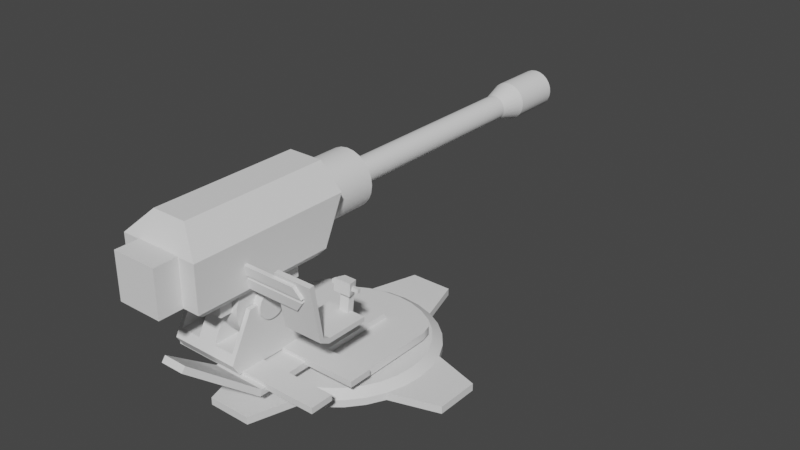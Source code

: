 # Source: massive_cannon.blend  (saved by Blender 3.3.6; exported with 4.5.12 LTS)
import bpy
from mathutils import Matrix  # noqa: F401  (used for matrix-valued properties, if any)

bpy.ops.wm.read_factory_settings(use_empty=True)
scene = bpy.context.scene
scene.name = 'Scene'

# ---- collections
col_collection = bpy.data.collections.new('Collection'); scene.collection.children.link(col_collection)

# ---- node groups
ng_auto_smooth = bpy.data.node_groups.new('Auto Smooth', 'GeometryNodeTree')
_s = ng_auto_smooth.interface.new_socket(name='Geometry', in_out='OUTPUT', socket_type='NodeSocketGeometry')
_s = ng_auto_smooth.interface.new_socket(name='Geometry', in_out='INPUT', socket_type='NodeSocketGeometry')
_s = ng_auto_smooth.interface.new_socket(name='Angle', in_out='INPUT', socket_type='NodeSocketFloat')
_s.subtype = 'ANGLE'
_s.min_value = 0.0
_s.max_value = 3.142
ng_auto_smooth.is_modifier = True
_N = ng_auto_smooth.nodes; _L = ng_auto_smooth.links
n0 = _N.new('NodeGroupOutput'); n0.name = 'Group Output'; n0.location = (480, -100)
n1 = _N.new('NodeGroupInput'); n1.name = 'Group Input'; n1.location = (-420, -300)
n2 = _N.new('NodeGroupInput'); n2.name = 'Group Input.001'; n2.location = (-60, -100)
n3 = _N.new('GeometryNodeSetShadeSmooth'); n3.name = 'Set Shade Smooth'; n3.location = (120, -100)
n3.domain = 'EDGE'
n4 = _N.new('GeometryNodeSetShadeSmooth'); n4.name = 'Set Shade Smooth.001'; n4.location = (300, -100)
n5 = _N.new('GeometryNodeInputMeshEdgeAngle'); n5.name = 'Edge Angle'; n5.location = (-420, -220)
n6 = _N.new('GeometryNodeInputEdgeSmooth'); n6.name = 'Is Edge Smooth'; n6.location = (-60, -160)
n7 = _N.new('GeometryNodeInputShadeSmooth'); n7.name = 'Is Face Smooth'; n7.location = (-240, -340)
n8 = _N.new('FunctionNodeBooleanMath'); n8.name = 'Boolean Math'; n8.location = (-60, -220)
n9 = _N.new('FunctionNodeCompare'); n9.name = 'Compare'; n9.location = (-240, -180)
n9.operation = 'LESS_EQUAL'
_L.new(n5.outputs[0], n9.inputs[0])
_L.new(n4.outputs[0], n0.inputs[0])
_L.new(n1.outputs[1], n9.inputs[1])
_L.new(n9.outputs[0], n8.inputs[0])
_L.new(n7.outputs[0], n8.inputs[1])
_L.new(n2.outputs[0], n3.inputs[0])
_L.new(n6.outputs[0], n3.inputs[1])
_L.new(n3.outputs[0], n4.inputs[0])
_L.new(n8.outputs[0], n3.inputs[2])
n0.is_active_output = True

# ---- world
world_world = bpy.data.worlds.new('World'); scene.world = world_world
world_world.use_nodes = True; world_world.node_tree.nodes.clear()
_N = world_world.node_tree.nodes; _L = world_world.node_tree.links
n0 = _N.new('ShaderNodeOutputWorld'); n0.name = 'World Output'; n0.location = (300, 300)
n1 = _N.new('ShaderNodeBackground'); n1.name = 'Background'; n1.location = (10, 300)
n1.inputs[0].default_value = (0.05088, 0.05088, 0.05088, 1.0)
_L.new(n1.outputs[0], n0.inputs[0])
n0.is_active_output = True
world_world.color = (0.05088, 0.05088, 0.05088)
world_world.use_sun_shadow = False
world_world.sun_shadow_jitter_overblur = 0.0

# ---- meshes
me_cylinder = bpy.data.meshes.new('Cylinder')
me_cylinder.from_pydata([(-1.343, -5.87e-08, -0.1108), (-1.438, -6.404e-08, 0.1108), (-1.317, 0.262, -0.1108), (-1.411, 0.2806, 0.1108), (-1.241, 0.5139, -0.1108), (-1.329, 0.5505, 0.1108), (-1.117, 0.7461, -0.1108), (-1.196, 0.7992, 0.1108), (-0.9496, 0.9496, -0.1108), (-1.017, 1.017, 0.1108), (-0.7461, 1.117, -0.1108), (-0.7992, 1.196, 0.1108), (-0.5139, 1.241, -0.1108), (-0.5505, 1.329, 0.1108), (-0.262, 1.317, -0.1108), (-0.2806, 1.411, 0.1108), (-5.87e-08, 1.343, -0.1108), (-6.145e-08, 1.438, 0.1108), (0.262, 1.317, -0.1108), (0.2806, 1.411, 0.1108), (0.5139, 1.241, -0.1108), (0.5505, 1.329, 0.1108), (0.7461, 1.117, -0.1108), (0.7992, 1.196, 0.1108), (0.9496, 0.9496, -0.1108), (1.017, 1.017, 0.1108), (1.117, 0.7461, -0.1108), (1.196, 0.7992, 0.1108), (1.241, 0.5139, -0.1108), (1.329, 0.5505, 0.1108), (1.317, 0.262, -0.1108), (1.411, 0.2806, 0.1108), (1.343, 5.87e-08, -0.1108), (1.438, 6.172e-08, 0.1108), (1.317, -0.262, -0.1108), (1.411, -0.2806, 0.1108), (1.241, -0.5139, -0.1108), (1.329, -0.5505, 0.1108), (1.117, -0.7461, -0.1108), (1.196, -0.7992, 0.1108), (0.9496, -0.9496, -0.1108), (1.017, -1.017, 0.1108), (0.7461, -1.117, -0.1108), (0.7992, -1.196, 0.1108), (0.5139, -1.241, -0.1108), (0.5505, -1.329, 0.1108), (0.262, -1.317, -0.1108), (0.2806, -1.411, 0.1108), (5.87e-08, -1.343, -0.1108), (6.43e-08, -1.438, 0.1108), (-0.262, -1.317, -0.1108), (-0.2806, -1.411, 0.1108), (-0.5139, -1.241, -0.1108), (-0.5505, -1.329, 0.1108), (-0.7461, -1.117, -0.1108), (-0.7992, -1.196, 0.1108), (-0.9496, -0.9496, -0.1108), (-1.017, -1.017, 0.1108), (-1.117, -0.7461, -0.1108), (-1.196, -0.7992, 0.1108), (-1.241, -0.5139, -0.1108), (-1.329, -0.5505, 0.1108), (-1.317, -0.262, -0.1108), (-1.411, -0.2806, 0.1108), (-1.567, -0.3117, 0.01057), (-1.567, -0.3117, -0.1108), (-1.476, -0.6115, 0.01057), (-1.476, -0.6115, -0.1108), (-1.329, -0.8878, 0.01057), (-1.329, -0.8878, -0.1108), (-1.13, -1.13, 0.01057), (-1.13, -1.13, -0.1108), (-0.8878, -1.329, 0.01057), (-0.8878, -1.329, -0.1108), (-0.6115, -1.476, 0.01057), (-0.6115, -1.476, -0.1108), (-0.3117, -1.567, 0.01057), (-0.3117, -1.567, -0.1108), (6.89e-08, -1.598, 0.01057), (6.89e-08, -1.598, -0.1108), (0.3117, -1.567, 0.01057), (0.3117, -1.567, -0.1108), (0.6115, -1.476, 0.01057), (0.6115, -1.476, -0.1108), (0.8878, -1.329, 0.01057), (0.8878, -1.329, -0.1108), (1.13, -1.13, 0.01057), (1.13, -1.13, -0.1108), (1.329, -0.8878, 0.01057), (1.329, -0.8878, -0.1108), (1.476, -0.6115, 0.01057), (1.476, -0.6115, -0.1108), (1.567, -0.3117, 0.01057), (1.567, -0.3117, -0.1108), (1.598, 7.294e-08, 0.01057), (1.598, 7.294e-08, -0.1108), (1.567, 0.3117, 0.01057), (1.567, 0.3117, -0.1108), (1.476, 0.6115, 0.01057), (1.476, 0.6115, -0.1108), (1.329, 0.8878, 0.01057), (1.329, 0.8878, -0.1108), (1.13, 1.13, 0.01057), (1.13, 1.13, -0.1108), (0.8878, 1.329, 0.01057), (0.8878, 1.329, -0.1108), (0.6115, 1.476, 0.01057), (0.6115, 1.476, -0.1108), (0.3117, 1.567, 0.01057), (0.3117, 1.567, -0.1108), (-7.08e-08, 1.598, 0.01057), (-7.08e-08, 1.598, -0.1108), (-0.3117, 1.567, 0.01057), (-0.3117, 1.567, -0.1108), (-0.6115, 1.476, 0.01057), (-0.6115, 1.476, -0.1108), (-0.8878, 1.329, 0.01057), (-0.8878, 1.329, -0.1108), (-1.13, 1.13, 0.01057), (-1.13, 1.13, -0.1108), (-1.329, 0.8878, 0.01057), (-1.329, 0.8878, -0.1108), (-1.476, 0.6115, 0.01057), (-1.476, 0.6115, -0.1108), (-1.598, -6.676e-08, 0.01057), (-1.567, 0.3117, 0.01057), (-1.567, 0.3117, -0.1108), (-1.598, -6.676e-08, -0.1108), (-2.288, -1.105e-07, 0.01057), (-2.288, -0.1856, 0.01057), (-2.288, -0.364, 0.01057), (-2.288, -0.1856, -0.1108), (-2.288, -1.105e-07, -0.1108), (-2.288, -0.364, -0.1108), (-0.364, -2.288, 0.01057), (-0.364, -2.288, -0.1108), (-0.1856, -2.288, 0.01057), (-0.1856, -2.288, -0.1108), (9.786e-08, -2.288, 0.01057), (9.786e-08, -2.288, -0.1108), (0.1856, -2.288, 0.01057), (0.1856, -2.288, -0.1108), (0.364, -2.288, 0.01057), (0.364, -2.288, -0.1108), (2.288, -0.364, 0.01057), (2.288, -0.364, -0.1108), (2.288, -0.1856, 0.01057), (2.288, -0.1856, -0.1108), (2.288, 8.943e-08, 0.01057), (2.288, 8.943e-08, -0.1108), (2.288, 0.1856, 0.01057), (2.288, 0.1856, -0.1108), (2.288, 0.364, 0.01057), (2.288, 0.364, -0.1108), (0.364, 2.288, 0.01057), (0.364, 2.288, -0.1108), (0.1856, 2.288, 0.01057), (0.1856, 2.288, -0.1108), (-1.021e-07, 2.288, 0.01057), (-1.021e-07, 2.288, -0.1108), (-0.1856, 2.288, 0.01057), (-0.1856, 2.288, -0.1108), (-0.364, 2.288, 0.01057), (-0.364, 2.288, -0.1108), (-2.288, 0.364, 0.01057), (-2.288, 0.364, -0.1108), (-2.288, 0.1856, 0.01057), (-2.288, 0.1856, -0.1108)], [], [(9, 118, 120, 7), (24, 103, 101, 26), (61, 66, 68, 59), (6, 121, 119, 8), (43, 84, 86, 41), (58, 69, 67, 60), (25, 102, 104, 23), (40, 87, 85, 42), (7, 120, 122, 5), (22, 105, 103, 24), (59, 68, 70, 57), (4, 123, 121, 6), (41, 86, 88, 39), (56, 71, 69, 58), (23, 104, 106, 21), (38, 89, 87, 40), (5, 122, 125, 3), (20, 107, 105, 22), (57, 70, 72, 55), (2, 126, 123, 4), (39, 88, 90, 37), (54, 73, 71, 56), (21, 106, 108, 19), (36, 91, 89, 38), (18, 109, 107, 20), (55, 72, 74, 53), (3, 125, 124, 1), (37, 90, 92, 35), (52, 75, 73, 54), (0, 127, 126, 2), (3, 1, 63, 61, 59, 57, 55, 53, 51, 49, 47, 45, 43, 41, 39, 37, 35, 33, 31, 29, 27, 25, 23, 21, 19, 17, 15, 13, 11, 9, 7, 5), (19, 108, 110, 17), (34, 93, 91, 36), (0, 2, 4, 6, 8, 10, 12, 14, 16, 18, 20, 22, 24, 26, 28, 30, 32, 34, 36, 38, 40, 42, 44, 46, 48, 50, 52, 54, 56, 58, 60, 62), (42, 85, 83, 44), (69, 68, 66, 67), (71, 70, 68, 69), (73, 72, 70, 71), (75, 74, 72, 73), (115, 163, 161, 113), (97, 151, 149, 95), (79, 139, 137, 77), (123, 165, 164, 122), (85, 84, 82, 83), (87, 86, 84, 85), (89, 88, 86, 87), (91, 90, 88, 89), (112, 160, 162, 114), (94, 148, 150, 96), (76, 136, 138, 78), (113, 161, 159, 111), (101, 100, 98, 99), (103, 102, 100, 101), (105, 104, 102, 103), (107, 106, 104, 105), (95, 149, 147, 93), (77, 137, 135, 75), (66, 130, 133, 67), (110, 158, 160, 112), (117, 116, 114, 115), (119, 118, 116, 117), (121, 120, 118, 119), (123, 122, 120, 121), (92, 146, 148, 94), (74, 134, 136, 76), (65, 131, 132, 127), (75, 135, 134, 74), (27, 100, 102, 25), (60, 67, 65, 62), (45, 82, 84, 43), (8, 119, 117, 10), (63, 64, 66, 61), (26, 101, 99, 28), (11, 116, 118, 9), (44, 83, 81, 46), (29, 98, 100, 27), (62, 65, 127, 0), (47, 80, 82, 45), (10, 117, 115, 12), (1, 124, 64, 63), (28, 99, 97, 30), (13, 114, 116, 11), (46, 81, 79, 48), (31, 96, 98, 29), (49, 78, 80, 47), (12, 115, 113, 14), (30, 97, 95, 32), (15, 112, 114, 13), (48, 79, 77, 50), (33, 94, 96, 31), (51, 76, 78, 49), (14, 113, 111, 16), (32, 95, 93, 34), (17, 110, 112, 15), (50, 77, 75, 52), (35, 92, 94, 33), (53, 74, 76, 51), (16, 111, 109, 18), (137, 136, 134, 135), (139, 138, 136, 137), (141, 140, 138, 139), (143, 142, 140, 141), (147, 146, 144, 145), (149, 148, 146, 147), (151, 150, 148, 149), (153, 152, 150, 151), (157, 156, 154, 155), (159, 158, 156, 157), (161, 160, 158, 159), (163, 162, 160, 161), (167, 166, 164, 165), (133, 130, 129, 131), (132, 128, 166, 167), (131, 129, 128, 132), (122, 164, 166, 125), (114, 162, 163, 115), (126, 167, 165, 123), (78, 138, 140, 80), (96, 150, 152, 98), (107, 155, 154, 106), (81, 141, 139, 79), (99, 153, 151, 97), (106, 154, 156, 108), (98, 152, 153, 99), (109, 157, 155, 107), (125, 166, 128, 124), (80, 140, 142, 82), (91, 145, 144, 90), (127, 132, 167, 126), (83, 143, 141, 81), (90, 144, 146, 92), (108, 156, 158, 110), (124, 128, 129, 64), (82, 142, 143, 83), (93, 147, 145, 91), (111, 159, 157, 109), (64, 129, 130, 66), (67, 133, 131, 65)])
me_cylinder.polygons.foreach_set('use_smooth', [True] * 138)
_uv = me_cylinder.uv_layers.new(name='UVMap')
_uv.uv.foreach_set('vector', [0.4197, 0.4197, 0.4197, 0.4197, 0.3833, 0.4496, 0.3833, 0.4496, 0.9197, 0.08029, 0.9197, 0.08029, 0.8833, 0.05045, 0.8833, 0.05045, 0.1582, 0.4717, 0.1582, 0.4717, 0.1167, 0.4496, 0.1167, 0.4496, 0.8833, 0.4496, 0.8833, 0.4496, 0.9197, 0.4197, 0.9197, 0.4197, 0.05045, 0.1167, 0.05045, 0.1167, 0.08029, 0.08029, 0.08029, 0.08029, 0.6167, 0.4496, 0.6167, 0.4496, 0.6582, 0.4717, 0.6582, 0.4717, 0.4197, 0.08029, 0.4197, 0.08029, 0.4496, 0.1167, 0.4496, 0.1167, 0.5803, 0.08029, 0.5803, 0.08029, 0.5504, 0.1167, 0.5504, 0.1167, 0.3833, 0.4496, 0.3833, 0.4496, 0.3418, 0.4717, 0.3418, 0.4717, 0.9496, 0.1167, 0.9496, 0.1167, 0.9197, 0.08029, 0.9197, 0.08029, 0.1167, 0.4496, 0.1167, 0.4496, 0.08029, 0.4197, 0.08029, 0.4197, 0.8418, 0.4717, 0.8418, 0.4717, 0.8833, 0.4496, 0.8833, 0.4496, 0.08029, 0.08029, 0.08029, 0.08029, 0.1167, 0.05045, 0.1167, 0.05045, 0.5803, 0.4197, 0.5803, 0.4197, 0.6167, 0.4496, 0.6167, 0.4496, 0.4496, 0.1167, 0.4496, 0.1167, 0.4717, 0.1582, 0.4717, 0.1582, 0.6167, 0.05045, 0.6167, 0.05045, 0.5803, 0.08029, 0.5803, 0.08029, 0.3418, 0.4717, 0.3418, 0.4717, 0.2968, 0.4854, 0.2968, 0.4854, 0.9717, 0.1582, 0.9717, 0.1582, 0.9496, 0.1167, 0.9496, 0.1167, 0.08029, 0.4197, 0.08029, 0.4197, 0.05045, 0.3833, 0.05045, 0.3833, 0.7968, 0.4854, 0.7968, 0.4854, 0.8418, 0.4717, 0.8418, 0.4717, 0.1167, 0.05045, 0.1167, 0.05045, 0.1582, 0.02827, 0.1582, 0.02827, 0.5504, 0.3833, 0.5504, 0.3833, 0.5803, 0.4197, 0.5803, 0.4197, 0.4717, 0.1582, 0.4717, 0.1582, 0.4854, 0.2032, 0.4854, 0.2032, 0.6582, 0.02827, 0.6582, 0.02827, 0.6167, 0.05045, 0.6167, 0.05045, 0.9854, 0.2032, 0.9854, 0.2032, 0.9717, 0.1582, 0.9717, 0.1582, 0.05045, 0.3833, 0.05045, 0.3833, 0.02827, 0.3418, 0.02827, 0.3418, 0.2968, 0.4854, 0.2968, 0.4854, 0.25, 0.49, 0.25, 0.49, 0.1582, 0.02827, 0.1582, 0.02827, 0.2032, 0.01461, 0.2032, 0.01461, 0.5283, 0.3418, 0.5283, 0.3418, 0.5504, 0.3833, 0.5504, 0.3833, 0.75, 0.49, 0.75, 0.49, 0.7968, 0.4854, 0.7968, 0.4854, 0.2968, 0.4854, 0.25, 0.49, 0.2032, 0.4854, 0.1582, 0.4717, 0.1167, 0.4496, 0.08029, 0.4197, 0.05045, 0.3833, 0.02827, 0.3418, 0.01461, 0.2968, 0.01, 0.25, 0.01461, 0.2032, 0.02827, 0.1582, 0.05045, 0.1167, 0.08029, 0.08029, 0.1167, 0.05045, 0.1582, 0.02827, 0.2032, 0.01461, 0.25, 0.01, 0.2968, 0.01461, 0.3418, 0.02827, 0.3833, 0.05045, 0.4197, 0.08029, 0.4496, 0.1167, 0.4717, 0.1582, 0.4854, 0.2032, 0.49, 0.25, 0.4854, 0.2968, 0.4717, 0.3418, 0.4496, 0.3833, 0.4197, 0.4197, 0.3833, 0.4496, 0.3418, 0.4717, 0.4854, 0.2032, 0.4854, 0.2032, 0.49, 0.25, 0.49, 0.25, 0.7032, 0.01461, 0.7032, 0.01461, 0.6582, 0.02827, 0.6582, 0.02827, 0.75, 0.49, 0.7968, 0.4854, 0.8418, 0.4717, 0.8833, 0.4496, 0.9197, 0.4197, 0.9496, 0.3833, 0.9717, 0.3418, 0.9854, 0.2968, 0.99, 0.25, 0.9854, 0.2032, 0.9717, 0.1582, 0.9496, 0.1167, 0.9197, 0.08029, 0.8833, 0.05045, 0.8418, 0.02827, 0.7968, 0.01461, 0.75, 0.01, 0.7032, 0.01461, 0.6582, 0.02827, 0.6167, 0.05045, 0.5803, 0.08029, 0.5504, 0.1167, 0.5283, 0.1582, 0.5146, 0.2032, 0.51, 0.25, 0.5146, 0.2968, 0.5283, 0.3418, 0.5504, 0.3833, 0.5803, 0.4197, 0.6167, 0.4496, 0.6582, 0.4717, 0.7032, 0.4854, 0.5504, 0.1167, 0.5504, 0.1167, 0.5283, 0.1582, 0.5283, 0.1582, 0.09375, 0.5, 0.09375, 1.0, 0.0625, 1.0, 0.0625, 0.5, 0.125, 0.5, 0.125, 1.0, 0.09375, 1.0, 0.09375, 0.5, 0.1562, 0.5, 0.1562, 1.0, 0.125, 1.0, 0.125, 0.5, 0.1875, 0.5, 0.1875, 1.0, 0.1562, 1.0, 0.1562, 0.5, 0.9717, 0.3418, 0.9717, 0.3418, 0.9854, 0.2968, 0.9854, 0.2968, 0.7968, 0.01461, 0.7968, 0.01461, 0.75, 0.01, 0.75, 0.01, 0.51, 0.25, 0.51, 0.25, 0.5146, 0.2968, 0.5146, 0.2968, 0.9375, 0.5, 0.9375, 0.5, 0.9375, 1.0, 0.9375, 1.0, 0.3438, 0.5, 0.3438, 1.0, 0.3125, 1.0, 0.3125, 0.5, 0.375, 0.5, 0.375, 1.0, 0.3438, 1.0, 0.3438, 0.5, 0.4062, 0.5, 0.4062, 1.0, 0.375, 1.0, 0.375, 0.5, 0.4375, 0.5, 0.4375, 1.0, 0.4062, 1.0, 0.4062, 0.5, 0.4854, 0.2968, 0.4854, 0.2968, 0.4717, 0.3418, 0.4717, 0.3418, 0.25, 0.01, 0.25, 0.01, 0.2968, 0.01461, 0.2968, 0.01461, 0.01461, 0.2968, 0.01461, 0.2968, 0.01, 0.25, 0.01, 0.25, 0.9854, 0.2968, 0.9854, 0.2968, 0.99, 0.25, 0.99, 0.25, 0.5938, 0.5, 0.5938, 1.0, 0.5625, 1.0, 0.5625, 0.5, 0.625, 0.5, 0.625, 1.0, 0.5938, 1.0, 0.5938, 0.5, 0.6562, 0.5, 0.6562, 1.0, 0.625, 1.0, 0.625, 0.5, 0.6875, 0.5, 0.6875, 1.0, 0.6562, 1.0, 0.6562, 0.5, 0.75, 0.01, 0.75, 0.01, 0.7032, 0.01461, 0.7032, 0.01461, 0.5146, 0.2968, 0.5146, 0.2968, 0.5283, 0.3418, 0.5283, 0.3418, 0.0625, 1.0, 0.0625, 1.0, 0.0625, 0.5, 0.0625, 0.5, 0.49, 0.25, 0.49, 0.25, 0.4854, 0.2968, 0.4854, 0.2968, 0.8438, 0.5, 0.8438, 1.0, 0.8125, 1.0, 0.8125, 0.5, 0.875, 0.5, 0.875, 1.0, 0.8438, 1.0, 0.8438, 0.5, 0.9062, 0.5, 0.9062, 1.0, 0.875, 1.0, 0.875, 0.5, 0.9375, 0.5, 0.9375, 1.0, 0.9062, 1.0, 0.9062, 0.5, 0.2032, 0.01461, 0.2032, 0.01461, 0.25, 0.01, 0.25, 0.01, 0.02827, 0.3418, 0.02827, 0.3418, 0.01461, 0.2968, 0.01461, 0.2968, 0.7032, 0.4854, 0.7032, 0.4854, 0.75, 0.49, 0.75, 0.49, 0.1875, 0.5, 0.1875, 0.5, 0.1875, 1.0, 0.1875, 1.0, 0.3833, 0.05045, 0.3833, 0.05045, 0.4197, 0.08029, 0.4197, 0.08029, 0.6582, 0.4717, 0.6582, 0.4717, 0.7032, 0.4854, 0.7032, 0.4854, 0.02827, 0.1582, 0.02827, 0.1582, 0.05045, 0.1167, 0.05045, 0.1167, 0.9197, 0.4197, 0.9197, 0.4197, 0.9496, 0.3833, 0.9496, 0.3833, 0.2032, 0.4854, 0.2032, 0.4854, 0.1582, 0.4717, 0.1582, 0.4717, 0.8833, 0.05045, 0.8833, 0.05045, 0.8418, 0.02827, 0.8418, 0.02827, 0.4496, 0.3833, 0.4496, 0.3833, 0.4197, 0.4197, 0.4197, 0.4197, 0.5283, 0.1582, 0.5283, 0.1582, 0.5146, 0.2032, 0.5146, 0.2032, 0.3418, 0.02827, 0.3418, 0.02827, 0.3833, 0.05045, 0.3833, 0.05045, 0.7032, 0.4854, 0.7032, 0.4854, 0.75, 0.49, 0.75, 0.49, 0.01461, 0.2032, 0.01461, 0.2032, 0.02827, 0.1582, 0.02827, 0.1582, 0.9496, 0.3833, 0.9496, 0.3833, 0.9717, 0.3418, 0.9717, 0.3418, 0.25, 0.49, 0.25, 0.49, 0.2032, 0.4854, 0.2032, 0.4854, 0.8418, 0.02827, 0.8418, 0.02827, 0.7968, 0.01461, 0.7968, 0.01461, 0.4717, 0.3418, 0.4717, 0.3418, 0.4496, 0.3833, 0.4496, 0.3833, 0.5146, 0.2032, 0.5146, 0.2032, 0.51, 0.25, 0.51, 0.25, 0.2968, 0.01461, 0.2968, 0.01461, 0.3418, 0.02827, 0.3418, 0.02827, 0.01, 0.25, 0.01, 0.25, 0.01461, 0.2032, 0.01461, 0.2032, 0.9717, 0.3418, 0.9717, 0.3418, 0.9854, 0.2968, 0.9854, 0.2968, 0.7968, 0.01461, 0.7968, 0.01461, 0.75, 0.01, 0.75, 0.01, 0.4854, 0.2968, 0.4854, 0.2968, 0.4717, 0.3418, 0.4717, 0.3418, 0.51, 0.25, 0.51, 0.25, 0.5146, 0.2968, 0.5146, 0.2968, 0.25, 0.01, 0.25, 0.01, 0.2968, 0.01461, 0.2968, 0.01461, 0.01461, 0.2968, 0.01461, 0.2968, 0.01, 0.25, 0.01, 0.25, 0.9854, 0.2968, 0.9854, 0.2968, 0.99, 0.25, 0.99, 0.25, 0.75, 0.01, 0.75, 0.01, 0.7032, 0.01461, 0.7032, 0.01461, 0.49, 0.25, 0.49, 0.25, 0.4854, 0.2968, 0.4854, 0.2968, 0.5146, 0.2968, 0.5146, 0.2968, 0.5283, 0.3418, 0.5283, 0.3418, 0.2032, 0.01461, 0.2032, 0.01461, 0.25, 0.01, 0.25, 0.01, 0.02827, 0.3418, 0.02827, 0.3418, 0.01461, 0.2968, 0.01461, 0.2968, 0.99, 0.25, 0.99, 0.25, 0.9854, 0.2032, 0.9854, 0.2032, 0.2188, 0.5, 0.2188, 1.0, 0.1875, 1.0, 0.1875, 0.5, 0.25, 0.5, 0.25, 1.0, 0.2188, 1.0, 0.2188, 0.5, 0.2812, 0.5, 0.2812, 1.0, 0.25, 1.0, 0.25, 0.5, 0.3125, 0.5, 0.3125, 1.0, 0.2812, 1.0, 0.2812, 0.5, 0.4688, 0.5, 0.4688, 1.0, 0.4375, 1.0, 0.4375, 0.5, 0.5, 0.5, 0.5, 1.0, 0.4688, 1.0, 0.4688, 0.5, 0.5312, 0.5, 0.5312, 1.0, 0.5, 1.0, 0.5, 0.5, 0.5625, 0.5, 0.5625, 1.0, 0.5312, 1.0, 0.5312, 0.5, 0.7188, 0.5, 0.7188, 1.0, 0.6875, 1.0, 0.6875, 0.5, 0.75, 0.5, 0.75, 1.0, 0.7188, 1.0, 0.7188, 0.5, 0.7812, 0.5, 0.7812, 1.0, 0.75, 1.0, 0.75, 0.5, 0.8125, 0.5, 0.8125, 1.0, 0.7812, 1.0, 0.7812, 0.5, 0.9688, 0.5, 0.9688, 1.0, 0.9375, 1.0, 0.9375, 0.5, 0.0625, 0.5, 0.0625, 1.0, 0.03125, 1.0, 0.03125, 0.5, 1.0, 0.5, 1.0, 1.0, 0.9688, 1.0, 0.9688, 0.5, 0.03125, 0.5, 0.03125, 1.0, 0.0, 1.0, 0.0, 0.5, 0.3418, 0.4717, 0.3418, 0.4717, 0.2968, 0.4854, 0.2968, 0.4854, 0.8125, 1.0, 0.8125, 1.0, 0.8125, 0.5, 0.8125, 0.5, 0.7968, 0.4854, 0.7968, 0.4854, 0.8418, 0.4717, 0.8418, 0.4717, 0.01, 0.25, 0.01, 0.25, 0.01461, 0.2032, 0.01461, 0.2032, 0.2968, 0.01461, 0.2968, 0.01461, 0.3418, 0.02827, 0.3418, 0.02827, 0.6875, 0.5, 0.6875, 0.5, 0.6875, 1.0, 0.6875, 1.0, 0.5146, 0.2032, 0.5146, 0.2032, 0.51, 0.25, 0.51, 0.25, 0.8418, 0.02827, 0.8418, 0.02827, 0.7968, 0.01461, 0.7968, 0.01461, 0.4717, 0.1582, 0.4717, 0.1582, 0.4854, 0.2032, 0.4854, 0.2032, 0.5625, 1.0, 0.5625, 1.0, 0.5625, 0.5, 0.5625, 0.5, 0.9854, 0.2032, 0.9854, 0.2032, 0.9717, 0.1582, 0.9717, 0.1582, 0.2968, 0.4854, 0.2968, 0.4854, 0.25, 0.49, 0.25, 0.49, 0.01461, 0.2032, 0.01461, 0.2032, 0.02827, 0.1582, 0.02827, 0.1582, 0.4375, 0.5, 0.4375, 0.5, 0.4375, 1.0, 0.4375, 1.0, 0.75, 0.49, 0.75, 0.49, 0.7968, 0.4854, 0.7968, 0.4854, 0.5283, 0.1582, 0.5283, 0.1582, 0.5146, 0.2032, 0.5146, 0.2032, 0.1582, 0.02827, 0.1582, 0.02827, 0.2032, 0.01461, 0.2032, 0.01461, 0.4854, 0.2032, 0.4854, 0.2032, 0.49, 0.25, 0.49, 0.25, 0.25, 0.49, 0.25, 0.49, 0.2032, 0.4854, 0.2032, 0.4854, 0.3125, 1.0, 0.3125, 1.0, 0.3125, 0.5, 0.3125, 0.5, 0.7032, 0.01461, 0.7032, 0.01461, 0.6582, 0.02827, 0.6582, 0.02827, 0.99, 0.25, 0.99, 0.25, 0.9854, 0.2032, 0.9854, 0.2032, 0.2032, 0.4854, 0.2032, 0.4854, 0.1582, 0.4717, 0.1582, 0.4717, 0.6582, 0.4717, 0.6582, 0.4717, 0.7032, 0.4854, 0.7032, 0.4854])
me_cylinder.update()
me_cylinder_001 = bpy.data.meshes.new('Cylinder.001')
me_cylinder_001.from_pydata([(-0.894, -3.525e-08, -0.06968), (-0.894, -3.525e-08, 0.06968), (-0.8768, 0.1744, -0.06968), (-0.8768, 0.1744, 0.06968), (-0.826, 0.3421, -0.06968), (-0.826, 0.3421, 0.06968), (-0.7434, 0.4967, -0.06968), (-0.7434, 0.4967, 0.06968), (-0.6322, 0.6322, -0.06968), (-0.6322, 0.6322, 0.06968), (-0.4967, 0.7434, -0.06968), (-0.4967, 0.7434, 0.06968), (-0.3421, 0.826, -0.06968), (-0.3421, 0.826, 0.06968), (-0.1744, 0.8768, -0.06968), (-0.1744, 0.8768, 0.06968), (-4.045e-08, 0.894, -0.06968), (-4.045e-08, 0.894, 0.06968), (0.1744, 0.8768, -0.06968), (0.1744, 0.8768, 0.06968), (0.3421, 0.826, -0.06968), (0.3421, 0.826, 0.06968), (0.4967, 0.7434, -0.06968), (0.4967, 0.7434, 0.06968), (0.6322, 0.6322, -0.06968), (0.6322, 0.6322, 0.06968), (0.7434, 0.4967, -0.06968), (0.7434, 0.4967, 0.06968), (0.826, 0.3421, -0.06968), (0.826, 0.3421, 0.06968), (0.8768, 0.1744, -0.06968), (0.8768, 0.1744, 0.06968), (0.894, 4.29e-08, -0.06968), (0.894, 4.29e-08, 0.06968), (0.8768, -0.1744, -0.06968), (0.8768, -0.1744, 0.06968), (0.826, -0.3421, -0.06968), (0.826, -0.3421, 0.06968), (0.7434, -0.4967, -0.06968), (0.7434, -0.4967, 0.06968), (0.6322, -0.6322, -0.06968), (0.6322, -0.6322, 0.06968), (0.4967, -0.7434, -0.06968), (0.4967, -0.7434, 0.06968), (0.3421, -0.826, -0.06968), (0.3421, -0.826, 0.06968), (0.1744, -0.8768, -0.06968), (0.1744, -0.8768, 0.06968), (3.771e-08, -0.894, -0.06968), (3.771e-08, -0.894, 0.06968), (-0.1744, -0.8768, -0.06968), (-0.1744, -0.8768, 0.06968), (-0.3421, -0.826, -0.06968), (-0.3421, -0.826, 0.06968), (-0.4967, -0.7434, -0.06968), (-0.4967, -0.7434, 0.06968), (-0.6322, -0.6322, -0.06968), (-0.6322, -0.6322, 0.06968), (-0.7434, -0.4967, -0.06968), (-0.7434, -0.4967, 0.06968), (-0.826, -0.3421, -0.06968), (-0.826, -0.3421, 0.06968), (-0.8768, -0.1744, -0.06968), (-0.8768, -0.1744, 0.06968)], [], [(0, 1, 3, 2), (2, 3, 5, 4), (4, 5, 7, 6), (6, 7, 9, 8), (8, 9, 11, 10), (10, 11, 13, 12), (12, 13, 15, 14), (14, 15, 17, 16), (16, 17, 19, 18), (18, 19, 21, 20), (20, 21, 23, 22), (22, 23, 25, 24), (24, 25, 27, 26), (26, 27, 29, 28), (28, 29, 31, 30), (30, 31, 33, 32), (32, 33, 35, 34), (34, 35, 37, 36), (36, 37, 39, 38), (38, 39, 41, 40), (40, 41, 43, 42), (42, 43, 45, 44), (44, 45, 47, 46), (46, 47, 49, 48), (48, 49, 51, 50), (50, 51, 53, 52), (52, 53, 55, 54), (54, 55, 57, 56), (56, 57, 59, 58), (58, 59, 61, 60), (3, 1, 63, 61, 59, 57, 55, 53, 51, 49, 47, 45, 43, 41, 39, 37, 35, 33, 31, 29, 27, 25, 23, 21, 19, 17, 15, 13, 11, 9, 7, 5), (60, 61, 63, 62), (62, 63, 1, 0), (0, 2, 4, 6, 8, 10, 12, 14, 16, 18, 20, 22, 24, 26, 28, 30, 32, 34, 36, 38, 40, 42, 44, 46, 48, 50, 52, 54, 56, 58, 60, 62)])
me_cylinder_001.polygons.foreach_set('use_smooth', [True] * 34)
_uv = me_cylinder_001.uv_layers.new(name='UVMap')
_uv.uv.foreach_set('vector', [1.0, 0.5, 1.0, 1.0, 0.9688, 1.0, 0.9688, 0.5, 0.9688, 0.5, 0.9688, 1.0, 0.9375, 1.0, 0.9375, 0.5, 0.9375, 0.5, 0.9375, 1.0, 0.9062, 1.0, 0.9062, 0.5, 0.9062, 0.5, 0.9062, 1.0, 0.875, 1.0, 0.875, 0.5, 0.875, 0.5, 0.875, 1.0, 0.8438, 1.0, 0.8438, 0.5, 0.8438, 0.5, 0.8438, 1.0, 0.8125, 1.0, 0.8125, 0.5, 0.8125, 0.5, 0.8125, 1.0, 0.7812, 1.0, 0.7812, 0.5, 0.7812, 0.5, 0.7812, 1.0, 0.75, 1.0, 0.75, 0.5, 0.75, 0.5, 0.75, 1.0, 0.7188, 1.0, 0.7188, 0.5, 0.7188, 0.5, 0.7188, 1.0, 0.6875, 1.0, 0.6875, 0.5, 0.6875, 0.5, 0.6875, 1.0, 0.6562, 1.0, 0.6562, 0.5, 0.6562, 0.5, 0.6562, 1.0, 0.625, 1.0, 0.625, 0.5, 0.625, 0.5, 0.625, 1.0, 0.5938, 1.0, 0.5938, 0.5, 0.5938, 0.5, 0.5938, 1.0, 0.5625, 1.0, 0.5625, 0.5, 0.5625, 0.5, 0.5625, 1.0, 0.5312, 1.0, 0.5312, 0.5, 0.5312, 0.5, 0.5312, 1.0, 0.5, 1.0, 0.5, 0.5, 0.5, 0.5, 0.5, 1.0, 0.4688, 1.0, 0.4688, 0.5, 0.4688, 0.5, 0.4688, 1.0, 0.4375, 1.0, 0.4375, 0.5, 0.4375, 0.5, 0.4375, 1.0, 0.4062, 1.0, 0.4062, 0.5, 0.4062, 0.5, 0.4062, 1.0, 0.375, 1.0, 0.375, 0.5, 0.375, 0.5, 0.375, 1.0, 0.3438, 1.0, 0.3438, 0.5, 0.3438, 0.5, 0.3438, 1.0, 0.3125, 1.0, 0.3125, 0.5, 0.3125, 0.5, 0.3125, 1.0, 0.2812, 1.0, 0.2812, 0.5, 0.2812, 0.5, 0.2812, 1.0, 0.25, 1.0, 0.25, 0.5, 0.25, 0.5, 0.25, 1.0, 0.2188, 1.0, 0.2188, 0.5, 0.2188, 0.5, 0.2188, 1.0, 0.1875, 1.0, 0.1875, 0.5, 0.1875, 0.5, 0.1875, 1.0, 0.1562, 1.0, 0.1562, 0.5, 0.1562, 0.5, 0.1562, 1.0, 0.125, 1.0, 0.125, 0.5, 0.125, 0.5, 0.125, 1.0, 0.09375, 1.0, 0.09375, 0.5, 0.09375, 0.5, 0.09375, 1.0, 0.0625, 1.0, 0.0625, 0.5, 0.2968, 0.4854, 0.25, 0.49, 0.2032, 0.4854, 0.1582, 0.4717, 0.1167, 0.4496, 0.08029, 0.4197, 0.05045, 0.3833, 0.02827, 0.3418, 0.01461, 0.2968, 0.01, 0.25, 0.01461, 0.2032, 0.02827, 0.1582, 0.05045, 0.1167, 0.08029, 0.08029, 0.1167, 0.05045, 0.1582, 0.02827, 0.2032, 0.01461, 0.25, 0.01, 0.2968, 0.01461, 0.3418, 0.02827, 0.3833, 0.05045, 0.4197, 0.08029, 0.4496, 0.1167, 0.4717, 0.1582, 0.4854, 0.2032, 0.49, 0.25, 0.4854, 0.2968, 0.4717, 0.3418, 0.4496, 0.3833, 0.4197, 0.4197, 0.3833, 0.4496, 0.3418, 0.4717, 0.0625, 0.5, 0.0625, 1.0, 0.03125, 1.0, 0.03125, 0.5, 0.03125, 0.5, 0.03125, 1.0, 0.0, 1.0, 0.0, 0.5, 0.75, 0.49, 0.7968, 0.4854, 0.8418, 0.4717, 0.8833, 0.4496, 0.9197, 0.4197, 0.9496, 0.3833, 0.9717, 0.3418, 0.9854, 0.2968, 0.99, 0.25, 0.9854, 0.2032, 0.9717, 0.1582, 0.9496, 0.1167, 0.9197, 0.08029, 0.8833, 0.05045, 0.8418, 0.02827, 0.7968, 0.01461, 0.75, 0.01, 0.7032, 0.01461, 0.6582, 0.02827, 0.6167, 0.05045, 0.5803, 0.08029, 0.5504, 0.1167, 0.5283, 0.1582, 0.5146, 0.2032, 0.51, 0.25, 0.5146, 0.2968, 0.5283, 0.3418, 0.5504, 0.3833, 0.5803, 0.4197, 0.6167, 0.4496, 0.6582, 0.4717, 0.7032, 0.4854])
me_cylinder_001.update()
me_cube_001 = bpy.data.meshes.new('Cube.001')
me_cube_001.from_pydata([(1.179, -0.6049, -0.06454), (0.8096, -0.9746, -0.06454), (1.13, -0.7897, -0.06454), (0.9945, -0.9251, -0.06454), (0.8096, -0.9746, 0.06454), (1.179, -0.6049, 0.06454), (0.9945, -0.9251, 0.06454), (1.13, -0.7897, 0.06454), (-0.8096, -0.9746, -0.06454), (-1.179, -0.6049, -0.06454), (-0.9945, -0.9251, -0.06454), (-1.13, -0.7897, -0.06454), (-1.179, -0.6049, 0.06454), (-0.8096, -0.9746, 0.06454), (-1.13, -0.7897, 0.06454), (-0.9945, -0.9251, 0.06454), (0.8096, 0.9746, -0.06454), (1.179, 0.6049, -0.06454), (0.9945, 0.9251, -0.06454), (1.13, 0.7897, -0.06454), (1.179, 0.6049, 0.06454), (0.8096, 0.9746, 0.06454), (1.13, 0.7897, 0.06454), (0.9945, 0.9251, 0.06454), (-1.179, 0.6049, -0.06454), (-0.8096, 0.9746, -0.06454), (-1.13, 0.7897, -0.06454), (-0.9945, 0.9251, -0.06454), (-0.8096, 0.9746, 0.06454), (-1.179, 0.6049, 0.06454), (-0.9945, 0.9251, 0.06454), (-1.13, 0.7897, 0.06454)], [], [(17, 20, 5, 0), (25, 28, 21, 16), (28, 30, 31, 29, 12, 14, 15, 13, 4, 6, 7, 5, 20, 22, 23, 21), (1, 4, 13, 8), (9, 12, 29, 24), (0, 5, 7, 2), (2, 7, 6, 3), (3, 6, 4, 1), (12, 9, 11, 14), (14, 11, 10, 15), (15, 10, 8, 13), (28, 25, 27, 30), (30, 27, 26, 31), (31, 26, 24, 29), (20, 17, 19, 22), (22, 19, 18, 23), (23, 18, 16, 21), (8, 10, 11, 9, 24, 26, 27, 25, 16, 18, 19, 17, 0, 2, 3, 1)])
me_cube_001.polygons.foreach_set('use_smooth', [True] * 18)
_uv = me_cube_001.uv_layers.new(name='UVMap')
_uv.uv.foreach_set('vector', [0.375, 0.7974, 0.625, 0.7974, 0.625, 0.9526, 0.375, 0.9526, 0.375, 0.5392, 0.625, 0.5392, 0.625, 0.7108, 0.375, 0.7108, 0.625, 0.5392, 0.6314, 0.5196, 0.6487, 0.5053, 0.6724, 0.5, 0.8276, 0.5, 0.8513, 0.5053, 0.8686, 0.5196, 0.875, 0.5392, 0.875, 0.7108, 0.8686, 0.7304, 0.8513, 0.7447, 0.8276, 0.75, 0.6724, 0.75, 0.6487, 0.7447, 0.6314, 0.7304, 0.625, 0.7108, 0.375, 0.03919, 0.625, 0.03919, 0.625, 0.2108, 0.375, 0.2108, 0.375, 0.2974, 0.625, 0.2974, 0.625, 0.4526, 0.375, 0.4526, 0.375, 0.9526, 0.625, 0.9526, 0.625, 1.0, 0.375, 1.0, 0.375, 0.0, 0.625, 0.0, 0.625, 0.0196, 0.375, 0.0196, 0.375, 0.0196, 0.625, 0.0196, 0.625, 0.03919, 0.375, 0.03919, 0.625, 0.2974, 0.375, 0.2974, 0.375, 0.2737, 0.625, 0.2737, 0.625, 0.2737, 0.375, 0.2737, 0.375, 0.2304, 0.625, 0.2304, 0.625, 0.2304, 0.375, 0.2304, 0.375, 0.2108, 0.625, 0.2108, 0.625, 0.5392, 0.375, 0.5392, 0.375, 0.5196, 0.625, 0.5196, 0.625, 0.5196, 0.375, 0.5196, 0.375, 0.4763, 0.625, 0.4763, 0.625, 0.4763, 0.375, 0.4763, 0.375, 0.4526, 0.625, 0.4526, 0.625, 0.7974, 0.375, 0.7974, 0.375, 0.7737, 0.625, 0.7737, 0.625, 0.7737, 0.375, 0.7737, 0.375, 0.7304, 0.625, 0.7304, 0.625, 0.7304, 0.375, 0.7304, 0.375, 0.7108, 0.625, 0.7108, 0.125, 0.5392, 0.1314, 0.5196, 0.1487, 0.5053, 0.1724, 0.5, 0.3276, 0.5, 0.3513, 0.5053, 0.3686, 0.5196, 0.375, 0.5392, 0.375, 0.7108, 0.3686, 0.7304, 0.3513, 0.7447, 0.3276, 0.75, 0.1724, 0.75, 0.1487, 0.7447, 0.1314, 0.7304, 0.125, 0.7108])
me_cube_001.update()
me_cube_002 = bpy.data.meshes.new('Cube.002')
me_cube_002.from_pydata([(0.4661, -2.103, -0.0504), (0.4661, -2.068, 0.0504), (-0.4661, -2.103, -0.0504), (-0.4661, -2.068, 0.0504), (0.4661, 0.5766, -0.0533), (0.4661, 0.508, 0.0533), (-0.4661, 0.5766, -0.0533), (-0.4661, 0.508, 0.0533), (0.2, -3.18, 0.7869), (0.2, -3.115, 0.8709), (-0.2, -3.18, 0.7869), (-0.2, -3.115, 0.8709)], [], [(0, 1, 9, 8), (2, 3, 7, 6), (6, 7, 5, 4), (4, 5, 1, 0), (2, 6, 4, 0), (7, 3, 1, 5), (8, 9, 11, 10), (1, 3, 11, 9), (2, 0, 8, 10), (3, 2, 10, 11)])
_uv = me_cube_002.uv_layers.new(name='UVMap')
_uv.uv.foreach_set('vector', [0.375, 1.0, 0.625, 1.0, 0.625, 1.0, 0.375, 1.0, 0.375, 0.25, 0.625, 0.25, 0.625, 0.5, 0.375, 0.5, 0.375, 0.5, 0.625, 0.5, 0.625, 0.75, 0.375, 0.75, 0.375, 0.75, 0.625, 0.75, 0.625, 1.0, 0.375, 1.0, 0.125, 0.5, 0.375, 0.5, 0.375, 0.75, 0.125, 0.75, 0.625, 0.5, 0.875, 0.5, 0.875, 0.75, 0.625, 0.75, 0.375, 0.0, 0.625, 0.0, 0.625, 0.25, 0.375, 0.25, 0.875, 0.75, 0.875, 0.5, 0.875, 0.5, 0.875, 0.75, 0.125, 0.5, 0.125, 0.75, 0.125, 0.75, 0.125, 0.5, 0.625, 0.25, 0.375, 0.25, 0.375, 0.25, 0.625, 0.25])
me_cube_002.update()
me_cube_003 = bpy.data.meshes.new('Cube.003')
me_cube_003.from_pydata([(0.5576, 0.04184, 0.2237), (0.7024, -1.343, 0.2818), (0.3035, -1.116, 0.6808), (0.2409, 0.04184, 0.5404), (-0.3035, -1.116, 0.6808), (-0.2409, 0.04184, 0.5404), (-0.7024, -1.343, 0.2818), (-0.5576, 0.04184, 0.2237), (0.3035, 1.433, 0.6808), (0.7024, 1.433, 0.2818), (-0.7024, 1.433, 0.2818), (-0.3035, 1.433, 0.6808), (0.5063, -1.116, -0.6808), (0.7024, -1.343, -0.4846), (0.5576, 0.04184, -0.3847), (-0.7024, -1.343, -0.4846), (-0.5576, 0.04184, -0.3847), (-0.5063, -1.116, -0.6808), (0.7024, 1.072, -0.4846), (0.5063, 1.072, -0.6808), (-0.5063, 1.072, -0.6808), (-0.7024, 1.072, -0.4846), (0.2409, 1.433, 0.5404), (-0.2409, 1.433, 0.5404), (-0.4994, 1.433, 0.2818), (0.4994, 1.433, 0.2818), (-0.5576, 1.119, -0.3847), (0.5097, 1.072, -0.4846), (-0.5097, 1.072, -0.4846), (-0.5576, 1.406, 0.2237), (0.5576, 1.119, -0.3847), (0.5576, 1.406, 0.2237), (0.4158, 1.072, -0.6808), (-0.4158, 1.072, -0.6808), (0.4158, 0.04184, -0.6808), (-0.4158, 0.04184, -0.6808)], [], [(11, 4, 2, 8), (15, 6, 10, 21), (18, 9, 1, 13), (4, 11, 10, 6), (8, 2, 1, 9), (12, 13, 15, 17), (20, 17, 15, 21), (12, 19, 18, 13), (15, 13, 1, 6), (10, 11, 8, 9, 25, 22, 23, 24), (26, 28, 21, 10, 24, 29), (31, 25, 9, 18, 27, 30), (18, 19, 32, 27), (33, 20, 21, 28), (32, 19, 12, 17, 20, 33, 35, 34), (6, 1, 2, 4), (3, 5, 23, 22), (29, 7, 16, 26), (30, 14, 0, 31), (23, 5, 7, 29, 24), (0, 3, 22, 25, 31), (16, 14, 34, 35), (33, 28, 26, 16, 35), (34, 14, 30, 27, 32), (16, 7, 0, 14), (5, 3, 0, 7)])
_uv = me_cube_003.uv_layers.new(name='UVMap')
_uv.uv.foreach_set('vector', [0.625, 0.571, 0.875, 0.571, 0.875, 0.679, 0.625, 0.679, 0.411, 0.25, 0.5517, 0.25, 0.5517, 0.5, 0.411, 0.5, 0.411, 0.75, 0.5517, 0.75, 0.5517, 1.0, 0.411, 1.0, 0.625, 0.25, 0.625, 0.5, 0.5517, 0.5, 0.5517, 0.25, 0.625, 0.75, 0.625, 1.0, 0.5517, 1.0, 0.5517, 0.75, 0.375, 0.0349, 0.411, 0.0, 0.411, 0.25, 0.375, 0.2151, 0.375, 0.5349, 0.125, 0.5349, 0.125, 0.5, 0.375, 0.5, 0.125, 0.7151, 0.375, 0.7151, 0.375, 0.75, 0.125, 0.75, 0.411, 0.25, 0.411, 0.0, 0.5517, 0.0, 0.5517, 0.25, 0.5517, 0.5, 0.625, 0.571, 0.625, 0.679, 0.5517, 0.75, 0.5517, 0.7139, 0.5992, 0.6679, 0.5992, 0.5821, 0.5517, 0.5361, 0.4294, 0.5258, 0.411, 0.5343, 0.411, 0.5, 0.5517, 0.5, 0.5517, 0.5361, 0.5411, 0.5258, 0.5411, 0.7242, 0.5517, 0.7139, 0.5517, 0.75, 0.411, 0.75, 0.411, 0.7157, 0.4294, 0.7242, 0.411, 0.75, 0.375, 0.7151, 0.375, 0.699, 0.411, 0.7157, 0.375, 0.551, 0.375, 0.5349, 0.411, 0.5, 0.411, 0.5343, 0.375, 0.699, 0.375, 0.7151, 0.125, 0.7151, 0.375, 0.2151, 0.375, 0.5349, 0.375, 0.551, 0.3643, 0.4141, 0.2679, 0.6854, 0.5517, 0.25, 0.5517, 0.0, 0.625, 1.0, 0.875, 0.571, 0.875, 0.679, 0.875, 0.571, 0.6298, 0.571, 0.6298, 0.679, 0.5517, 0.4903, 0.5517, 0.25, 0.411, 0.25, 0.411, 0.4879, 0.411, 0.7621, 0.411, 1.0, 0.5517, 1.0, 0.5517, 0.7597, 0.625, 0.4952, 0.625, 0.25, 0.5517, 0.25, 0.5517, 0.4903, 0.5652, 0.4952, 0.5517, 1.0, 0.625, 1.0, 0.625, 0.7548, 0.5652, 0.7548, 0.5517, 0.7597, 0.411, 0.25, 0.411, 0.0, 0.3782, 0.03178, 0.3782, 0.2182, 0.3525, 0.5318, 0.3525, 0.5107, 0.3629, 0.5, 0.125, 0.5, 0.125, 0.5318, 0.125, 0.7182, 0.125, 0.75, 0.3629, 0.75, 0.3525, 0.7393, 0.3525, 0.7182, 0.411, 0.25, 0.5517, 0.25, 0.5517, 0.0, 0.411, 0.0, 0.875, 0.571, 0.625, 1.0, 0.5517, 0.0, 0.5517, 0.25])
me_cube_003.materials.append(None)
me_cube_003.update()
me_cylinder_004 = bpy.data.meshes.new('Cylinder.004')
me_cylinder_004.from_pydata([(1.016e-07, 0.4903, -0.7537), (1.016e-07, 0.4903, 1.02), (0.1269, 0.4736, -0.7537), (0.1269, 0.4736, 1.02), (0.2452, 0.4246, -0.7537), (0.2452, 0.4246, 1.02), (0.3467, 0.3467, -0.7537), (0.3467, 0.3467, 1.02), (0.4246, 0.2452, -0.7537), (0.4246, 0.2452, 1.02), (0.4736, 0.1269, -0.7537), (0.4736, 0.1269, 1.02), (0.4903, -8.182e-08, -0.7537), (0.4903, -1.165e-07, 1.02), (0.4736, -0.1269, -0.7537), (0.4736, -0.1269, 1.02), (0.4246, -0.2452, -0.7537), (0.4246, -0.2452, 1.02), (0.3467, -0.3467, -0.7537), (0.3467, -0.3467, 1.02), (0.2452, -0.4246, -0.7537), (0.2452, -0.4246, 1.02), (0.1269, -0.4736, -0.7537), (0.1269, -0.4736, 1.02), (1.016e-07, -0.4903, -0.7537), (1.016e-07, -0.4903, 1.02), (-0.1269, -0.4736, -0.7537), (-0.1269, -0.4736, 1.02), (-0.2452, -0.4246, -0.7537), (-0.2452, -0.4246, 1.02), (-0.3467, -0.3467, -0.7537), (-0.3467, -0.3467, 1.02), (-0.4246, -0.2452, -0.7537), (-0.4246, -0.2452, 1.02), (-0.4736, -0.1269, -0.7537), (-0.4736, -0.1269, 1.02), (-0.4903, -8.182e-08, -0.7537), (-0.4903, -1.165e-07, 1.02), (-0.4736, 0.1269, -0.7537), (-0.4736, 0.1269, 1.02), (-0.4246, 0.2452, -0.7537), (-0.4246, 0.2452, 1.02), (-0.3467, 0.3467, -0.7537), (-0.3467, 0.3467, 1.02), (-0.2452, 0.4246, -0.7537), (-0.2452, 0.4246, 1.02), (-0.1269, 0.4736, -0.7537), (-0.1269, 0.4736, 1.02)], [], [(0, 1, 3, 2), (2, 3, 5, 4), (4, 5, 7, 6), (6, 7, 9, 8), (8, 9, 11, 10), (10, 11, 13, 12), (12, 13, 15, 14), (14, 15, 17, 16), (16, 17, 19, 18), (18, 19, 21, 20), (20, 21, 23, 22), (22, 23, 25, 24), (24, 25, 27, 26), (26, 27, 29, 28), (28, 29, 31, 30), (30, 31, 33, 32), (32, 33, 35, 34), (34, 35, 37, 36), (36, 37, 39, 38), (38, 39, 41, 40), (40, 41, 43, 42), (42, 43, 45, 44), (3, 1, 47, 45, 43, 41, 39, 37, 35, 33, 31, 29, 27, 25, 23, 21, 19, 17, 15, 13, 11, 9, 7, 5), (44, 45, 47, 46), (46, 47, 1, 0), (0, 2, 4, 6, 8, 10, 12, 14, 16, 18, 20, 22, 24, 26, 28, 30, 32, 34, 36, 38, 40, 42, 44, 46)])
me_cylinder_004.polygons.foreach_set('use_smooth', [True] * 26)
_uv = me_cylinder_004.uv_layers.new(name='UVMap')
_uv.uv.foreach_set('vector', [1.0, 0.5, 1.0, 1.0, 0.9583, 1.0, 0.9583, 0.5, 0.9583, 0.5, 0.9583, 1.0, 0.9167, 1.0, 0.9167, 0.5, 0.9167, 0.5, 0.9167, 1.0, 0.875, 1.0, 0.875, 0.5, 0.875, 0.5, 0.875, 1.0, 0.8333, 1.0, 0.8333, 0.5, 0.8333, 0.5, 0.8333, 1.0, 0.7917, 1.0, 0.7917, 0.5, 0.7917, 0.5, 0.7917, 1.0, 0.75, 1.0, 0.75, 0.5, 0.75, 0.5, 0.75, 1.0, 0.7083, 1.0, 0.7083, 0.5, 0.7083, 0.5, 0.7083, 1.0, 0.6667, 1.0, 0.6667, 0.5, 0.6667, 0.5, 0.6667, 1.0, 0.625, 1.0, 0.625, 0.5, 0.625, 0.5, 0.625, 1.0, 0.5833, 1.0, 0.5833, 0.5, 0.5833, 0.5, 0.5833, 1.0, 0.5417, 1.0, 0.5417, 0.5, 0.5417, 0.5, 0.5417, 1.0, 0.5, 1.0, 0.5, 0.5, 0.5, 0.5, 0.5, 1.0, 0.4583, 1.0, 0.4583, 0.5, 0.4583, 0.5, 0.4583, 1.0, 0.4167, 1.0, 0.4167, 0.5, 0.4167, 0.5, 0.4167, 1.0, 0.375, 1.0, 0.375, 0.5, 0.375, 0.5, 0.375, 1.0, 0.3333, 1.0, 0.3333, 0.5, 0.3333, 0.5, 0.3333, 1.0, 0.2917, 1.0, 0.2917, 0.5, 0.2917, 0.5, 0.2917, 1.0, 0.25, 1.0, 0.25, 0.5, 0.25, 0.5, 0.25, 1.0, 0.2083, 1.0, 0.2083, 0.5, 0.2083, 0.5, 0.2083, 1.0, 0.1667, 1.0, 0.1667, 0.5, 0.1667, 0.5, 0.1667, 1.0, 0.125, 1.0, 0.125, 0.5, 0.125, 0.5, 0.125, 1.0, 0.08333, 1.0, 0.08333, 0.5, 0.3121, 0.4818, 0.25, 0.49, 0.1879, 0.4818, 0.13, 0.4578, 0.08029, 0.4197, 0.04215, 0.37, 0.01818, 0.3121, 0.01, 0.25, 0.01818, 0.1879, 0.04215, 0.13, 0.08029, 0.08029, 0.13, 0.04215, 0.1879, 0.01818, 0.25, 0.01, 0.3121, 0.01818, 0.37, 0.04215, 0.4197, 0.08029, 0.4578, 0.13, 0.4818, 0.1879, 0.49, 0.25, 0.4818, 0.3121, 0.4578, 0.37, 0.4197, 0.4197, 0.37, 0.4578, 0.08333, 0.5, 0.08333, 1.0, 0.04167, 1.0, 0.04167, 0.5, 0.04167, 0.5, 0.04167, 1.0, -1.863e-07, 1.0, -1.863e-07, 0.5, 0.75, 0.49, 0.8121, 0.4818, 0.87, 0.4578, 0.9197, 0.4197, 0.9578, 0.37, 0.9818, 0.3121, 0.99, 0.25, 0.9818, 0.1879, 0.9578, 0.13, 0.9197, 0.08029, 0.87, 0.04215, 0.8121, 0.01818, 0.75, 0.01, 0.6879, 0.01818, 0.63, 0.04215, 0.5803, 0.08029, 0.5422, 0.13, 0.5182, 0.1879, 0.51, 0.25, 0.5182, 0.3121, 0.5422, 0.37, 0.5803, 0.4197, 0.63, 0.4578, 0.6879, 0.4818])
me_cylinder_004.update()
me_cylinder_006 = bpy.data.meshes.new('Cylinder.006')
me_cylinder_006.from_pydata([(1.343e-07, 0.2162, -0.3501), (1.343e-07, 0.2162, 3.654), (0.05596, 0.2088, -0.3501), (0.05596, 0.2088, 3.654), (0.1081, 0.1872, -0.3501), (0.1081, 0.1872, 3.654), (0.1529, 0.1529, -0.3501), (0.1529, 0.1529, 3.654), (0.1872, 0.1081, -0.3501), (0.1872, 0.1081, 3.654), (0.2088, 0.05596, -0.3501), (0.2088, 0.05596, 3.654), (0.2162, -1.682e-07, -0.3501), (0.2162, -3.243e-07, 3.654), (0.2088, -0.05596, -0.3501), (0.2088, -0.05596, 3.654), (0.1872, -0.1081, -0.3501), (0.1872, -0.1081, 3.654), (0.1529, -0.1529, -0.3501), (0.1529, -0.1529, 3.654), (0.1081, -0.1872, -0.3501), (0.1081, -0.1872, 3.654), (0.05596, -0.2088, -0.3501), (0.05596, -0.2088, 3.654), (1.343e-07, -0.2162, -0.3501), (1.343e-07, -0.2162, 3.654), (-0.05596, -0.2088, -0.3501), (-0.05596, -0.2088, 3.654), (-0.1081, -0.1872, -0.3501), (-0.1081, -0.1872, 3.654), (-0.1529, -0.1529, -0.3501), (-0.1529, -0.1529, 3.654), (-0.1872, -0.1081, -0.3501), (-0.1872, -0.1081, 3.654), (-0.2088, -0.05596, -0.3501), (-0.2088, -0.05596, 3.654), (-0.2162, -1.682e-07, -0.3501), (-0.2162, -3.243e-07, 3.654), (-0.2088, 0.05596, -0.3501), (-0.2088, 0.05596, 3.654), (-0.1872, 0.1081, -0.3501), (-0.1872, 0.1081, 3.654), (-0.1529, 0.1529, -0.3501), (-0.1529, 0.1529, 3.654), (-0.1081, 0.1872, -0.3501), (-0.1081, 0.1872, 3.654), (-0.05596, 0.2088, -0.3501), (-0.05596, 0.2088, 3.654)], [], [(0, 1, 3, 2), (2, 3, 5, 4), (4, 5, 7, 6), (6, 7, 9, 8), (8, 9, 11, 10), (10, 11, 13, 12), (12, 13, 15, 14), (14, 15, 17, 16), (16, 17, 19, 18), (18, 19, 21, 20), (20, 21, 23, 22), (22, 23, 25, 24), (24, 25, 27, 26), (26, 27, 29, 28), (28, 29, 31, 30), (30, 31, 33, 32), (32, 33, 35, 34), (34, 35, 37, 36), (36, 37, 39, 38), (38, 39, 41, 40), (40, 41, 43, 42), (42, 43, 45, 44), (3, 1, 47, 45, 43, 41, 39, 37, 35, 33, 31, 29, 27, 25, 23, 21, 19, 17, 15, 13, 11, 9, 7, 5), (44, 45, 47, 46), (46, 47, 1, 0), (0, 2, 4, 6, 8, 10, 12, 14, 16, 18, 20, 22, 24, 26, 28, 30, 32, 34, 36, 38, 40, 42, 44, 46)])
me_cylinder_006.polygons.foreach_set('use_smooth', [True] * 26)
_uv = me_cylinder_006.uv_layers.new(name='UVMap')
_uv.uv.foreach_set('vector', [1.0, 0.5, 1.0, 1.0, 0.9583, 1.0, 0.9583, 0.5, 0.9583, 0.5, 0.9583, 1.0, 0.9167, 1.0, 0.9167, 0.5, 0.9167, 0.5, 0.9167, 1.0, 0.875, 1.0, 0.875, 0.5, 0.875, 0.5, 0.875, 1.0, 0.8333, 1.0, 0.8333, 0.5, 0.8333, 0.5, 0.8333, 1.0, 0.7917, 1.0, 0.7917, 0.5, 0.7917, 0.5, 0.7917, 1.0, 0.75, 1.0, 0.75, 0.5, 0.75, 0.5, 0.75, 1.0, 0.7083, 1.0, 0.7083, 0.5, 0.7083, 0.5, 0.7083, 1.0, 0.6667, 1.0, 0.6667, 0.5, 0.6667, 0.5, 0.6667, 1.0, 0.625, 1.0, 0.625, 0.5, 0.625, 0.5, 0.625, 1.0, 0.5833, 1.0, 0.5833, 0.5, 0.5833, 0.5, 0.5833, 1.0, 0.5417, 1.0, 0.5417, 0.5, 0.5417, 0.5, 0.5417, 1.0, 0.5, 1.0, 0.5, 0.5, 0.5, 0.5, 0.5, 1.0, 0.4583, 1.0, 0.4583, 0.5, 0.4583, 0.5, 0.4583, 1.0, 0.4167, 1.0, 0.4167, 0.5, 0.4167, 0.5, 0.4167, 1.0, 0.375, 1.0, 0.375, 0.5, 0.375, 0.5, 0.375, 1.0, 0.3333, 1.0, 0.3333, 0.5, 0.3333, 0.5, 0.3333, 1.0, 0.2917, 1.0, 0.2917, 0.5, 0.2917, 0.5, 0.2917, 1.0, 0.25, 1.0, 0.25, 0.5, 0.25, 0.5, 0.25, 1.0, 0.2083, 1.0, 0.2083, 0.5, 0.2083, 0.5, 0.2083, 1.0, 0.1667, 1.0, 0.1667, 0.5, 0.1667, 0.5, 0.1667, 1.0, 0.125, 1.0, 0.125, 0.5, 0.125, 0.5, 0.125, 1.0, 0.08333, 1.0, 0.08333, 0.5, 0.3121, 0.4818, 0.25, 0.49, 0.1879, 0.4818, 0.13, 0.4578, 0.08029, 0.4197, 0.04215, 0.37, 0.01818, 0.3121, 0.01, 0.25, 0.01818, 0.1879, 0.04215, 0.13, 0.08029, 0.08029, 0.13, 0.04215, 0.1879, 0.01818, 0.25, 0.01, 0.3121, 0.01818, 0.37, 0.04215, 0.4197, 0.08029, 0.4578, 0.13, 0.4818, 0.1879, 0.49, 0.25, 0.4818, 0.3121, 0.4578, 0.37, 0.4197, 0.4197, 0.37, 0.4578, 0.08333, 0.5, 0.08333, 1.0, 0.04167, 1.0, 0.04167, 0.5, 0.04167, 0.5, 0.04167, 1.0, -1.863e-07, 1.0, -1.863e-07, 0.5, 0.75, 0.49, 0.8121, 0.4818, 0.87, 0.4578, 0.9197, 0.4197, 0.9578, 0.37, 0.9818, 0.3121, 0.99, 0.25, 0.9818, 0.1879, 0.9578, 0.13, 0.9197, 0.08029, 0.87, 0.04215, 0.8121, 0.01818, 0.75, 0.01, 0.6879, 0.01818, 0.63, 0.04215, 0.5803, 0.08029, 0.5422, 0.13, 0.5182, 0.1879, 0.51, 0.25, 0.5182, 0.3121, 0.5422, 0.37, 0.5803, 0.4197, 0.63, 0.4578, 0.6879, 0.4818])
me_cylinder_006.update()
me_cylinder_007 = bpy.data.meshes.new('Cylinder.007')
me_cylinder_007.from_pydata([(1.362e-07, 0.2005, -0.5696), (1.21e-07, 0.2243, 0.7956), (0.05189, 0.1936, -0.5696), (0.05805, 0.2166, 0.7956), (0.1002, 0.1736, -0.5696), (0.1121, 0.1942, 0.7956), (0.1418, 0.1418, -0.5696), (0.1586, 0.1586, 0.7956), (0.1736, 0.1002, -0.5696), (0.1942, 0.1121, 0.7956), (0.1936, 0.05189, -0.5696), (0.2166, 0.05805, 0.7956), (0.2005, -1.348e-07, -0.5696), (0.2243, -1.49e-07, 0.7956), (0.1936, -0.05189, -0.5696), (0.2166, -0.05805, 0.7956), (0.1736, -0.1002, -0.5696), (0.1942, -0.1121, 0.7956), (0.1418, -0.1418, -0.5696), (0.1586, -0.1586, 0.7956), (0.1002, -0.1736, -0.5696), (0.1121, -0.1942, 0.7956), (0.05189, -0.1936, -0.5696), (0.05805, -0.2166, 0.7956), (1.362e-07, -0.2005, -0.5696), (1.21e-07, -0.2243, 0.7956), (-0.05189, -0.1936, -0.5696), (-0.05805, -0.2166, 0.7956), (-0.1002, -0.1736, -0.5696), (-0.1121, -0.1942, 0.7956), (-0.1418, -0.1418, -0.5696), (-0.1586, -0.1586, 0.7956), (-0.1736, -0.1002, -0.5696), (-0.1942, -0.1121, 0.7956), (-0.1936, -0.05189, -0.5696), (-0.2166, -0.05805, 0.7956), (-0.2005, -1.348e-07, -0.5696), (-0.2243, -1.49e-07, 0.7956), (-0.1936, 0.05189, -0.5696), (-0.2166, 0.05805, 0.7956), (-0.1736, 0.1002, -0.5696), (-0.1942, 0.1121, 0.7956), (-0.1418, 0.1418, -0.5696), (-0.1586, 0.1586, 0.7956), (-0.1002, 0.1736, -0.5696), (-0.1121, 0.1942, 0.7956), (-0.05189, 0.1936, -0.5696), (-0.05805, 0.2166, 0.7956), (1.202e-07, 0.3346, -0.09274), (0.0866, 0.3232, -0.09274), (0.1673, 0.2898, -0.09274), (0.2366, 0.2366, -0.09274), (0.2898, 0.1673, -0.09274), (0.3232, 0.0866, -0.09274), (0.3346, -1.379e-07, -0.09274), (0.3232, -0.0866, -0.09274), (0.2898, -0.1673, -0.09274), (0.2366, -0.2366, -0.09274), (0.1673, -0.2898, -0.09274), (0.0866, -0.3232, -0.09274), (1.202e-07, -0.3346, -0.09274), (-0.0866, -0.3232, -0.09274), (-0.1673, -0.2898, -0.09274), (-0.2366, -0.2366, -0.09274), (-0.2898, -0.1673, -0.09274), (-0.3232, -0.0866, -0.09274), (-0.3346, -1.379e-07, -0.09274), (-0.3232, 0.0866, -0.09274), (-0.2898, 0.1673, -0.09274), (-0.2366, 0.2366, -0.09274), (-0.1673, 0.2898, -0.09274), (-0.0866, 0.3232, -0.09274), (0.0866, 0.3232, 0.7956), (1.202e-07, 0.3346, 0.7956), (0.1673, 0.2898, 0.7956), (0.2366, 0.2366, 0.7956), (0.2898, 0.1673, 0.7956), (0.3232, 0.0866, 0.7956), (0.3346, -1.498e-07, 0.7956), (0.3232, -0.0866, 0.7956), (0.2898, -0.1673, 0.7956), (0.2366, -0.2366, 0.7956), (0.1673, -0.2898, 0.7956), (0.0866, -0.3232, 0.7956), (1.202e-07, -0.3346, 0.7956), (-0.0866, -0.3232, 0.7956), (-0.1673, -0.2898, 0.7956), (-0.2366, -0.2366, 0.7956), (-0.2898, -0.1673, 0.7956), (-0.3232, -0.0866, 0.7956), (-0.3346, -1.498e-07, 0.7956), (-0.3232, 0.0866, 0.7956), (-0.2898, 0.1673, 0.7956), (-0.2366, 0.2366, 0.7956), (-0.1673, 0.2898, 0.7956), (-0.0866, 0.3232, 0.7956), (1.558e-07, 0.1707, -0.4647), (0.04418, 0.1649, -0.4647), (0.08534, 0.1478, -0.4647), (0.1207, 0.1207, -0.4647), (0.1478, 0.08534, -0.4647), (0.1649, 0.04418, -0.4647), (0.1707, -9.677e-08, -0.4647), (0.1649, -0.04418, -0.4647), (0.1478, -0.08534, -0.4647), (0.1207, -0.1207, -0.4647), (0.08534, -0.1478, -0.4647), (0.04418, -0.1649, -0.4647), (1.558e-07, -0.1707, -0.4647), (-0.04418, -0.1649, -0.4647), (-0.08534, -0.1478, -0.4647), (-0.1207, -0.1207, -0.4647), (-0.1478, -0.08534, -0.4647), (-0.1649, -0.04418, -0.4647), (-0.1707, -9.677e-08, -0.4647), (-0.1649, 0.04418, -0.4647), (-0.1478, 0.08534, -0.4647), (-0.1207, 0.1207, -0.4647), (-0.08534, 0.1478, -0.4647), (-0.04418, 0.1649, -0.4647)], [], [(48, 73, 72, 49), (49, 72, 74, 50), (50, 74, 75, 51), (51, 75, 76, 52), (52, 76, 77, 53), (53, 77, 78, 54), (54, 78, 79, 55), (55, 79, 80, 56), (56, 80, 81, 57), (57, 81, 82, 58), (58, 82, 83, 59), (59, 83, 84, 60), (60, 84, 85, 61), (61, 85, 86, 62), (62, 86, 87, 63), (63, 87, 88, 64), (64, 88, 89, 65), (65, 89, 90, 66), (66, 90, 91, 67), (67, 91, 92, 68), (68, 92, 93, 69), (69, 93, 94, 70), (3, 1, 96, 97), (70, 94, 95, 71), (71, 95, 73, 48), (0, 2, 4, 6, 8, 10, 12, 14, 16, 18, 20, 22, 24, 26, 28, 30, 32, 34, 36, 38, 40, 42, 44, 46), (46, 71, 48, 0), (44, 70, 71, 46), (42, 69, 70, 44), (40, 68, 69, 42), (38, 67, 68, 40), (36, 66, 67, 38), (34, 65, 66, 36), (32, 64, 65, 34), (30, 63, 64, 32), (28, 62, 63, 30), (26, 61, 62, 28), (24, 60, 61, 26), (22, 59, 60, 24), (20, 58, 59, 22), (18, 57, 58, 20), (16, 56, 57, 18), (14, 55, 56, 16), (12, 54, 55, 14), (10, 53, 54, 12), (8, 52, 53, 10), (6, 51, 52, 8), (4, 50, 51, 6), (2, 49, 50, 4), (0, 48, 49, 2), (1, 3, 72, 73), (3, 5, 74, 72), (5, 7, 75, 74), (7, 9, 76, 75), (9, 11, 77, 76), (11, 13, 78, 77), (13, 15, 79, 78), (15, 17, 80, 79), (17, 19, 81, 80), (19, 21, 82, 81), (21, 23, 83, 82), (23, 25, 84, 83), (25, 27, 85, 84), (27, 29, 86, 85), (29, 31, 87, 86), (31, 33, 88, 87), (33, 35, 89, 88), (35, 37, 90, 89), (37, 39, 91, 90), (39, 41, 92, 91), (41, 43, 93, 92), (43, 45, 94, 93), (45, 47, 95, 94), (47, 1, 73, 95), (97, 96, 119, 118, 117, 116, 115, 114, 113, 112, 111, 110, 109, 108, 107, 106, 105, 104, 103, 102, 101, 100, 99, 98), (33, 31, 111, 112), (19, 17, 104, 105), (1, 47, 119, 96), (5, 3, 97, 98), (35, 33, 112, 113), (21, 19, 105, 106), (7, 5, 98, 99), (37, 35, 113, 114), (23, 21, 106, 107), (9, 7, 99, 100), (39, 37, 114, 115), (25, 23, 107, 108), (11, 9, 100, 101), (41, 39, 115, 116), (27, 25, 108, 109), (13, 11, 101, 102), (43, 41, 116, 117), (29, 27, 109, 110), (15, 13, 102, 103), (45, 43, 117, 118), (31, 29, 110, 111), (17, 15, 103, 104), (47, 45, 118, 119)])
me_cylinder_007.polygons.foreach_set('use_smooth', [True] * 98)
_uv = me_cylinder_007.uv_layers.new(name='UVMap')
_uv.uv.foreach_set('vector', [1.0, 0.54, 1.0, 1.0, 0.9583, 1.0, 0.9583, 0.54, 0.9583, 0.54, 0.9583, 1.0, 0.9167, 1.0, 0.9167, 0.54, 0.9167, 0.54, 0.9167, 1.0, 0.875, 1.0, 0.875, 0.54, 0.875, 0.54, 0.875, 1.0, 0.8333, 1.0, 0.8333, 0.54, 0.8333, 0.54, 0.8333, 1.0, 0.7917, 1.0, 0.7917, 0.54, 0.7917, 0.54, 0.7917, 1.0, 0.75, 1.0, 0.75, 0.54, 0.75, 0.54, 0.75, 1.0, 0.7083, 1.0, 0.7083, 0.54, 0.7083, 0.54, 0.7083, 1.0, 0.6667, 1.0, 0.6667, 0.54, 0.6667, 0.54, 0.6667, 1.0, 0.625, 1.0, 0.625, 0.54, 0.625, 0.54, 0.625, 1.0, 0.5833, 1.0, 0.5833, 0.54, 0.5833, 0.54, 0.5833, 1.0, 0.5417, 1.0, 0.5417, 0.54, 0.5417, 0.54, 0.5417, 1.0, 0.5, 1.0, 0.5, 0.54, 0.5, 0.54, 0.5, 1.0, 0.4583, 1.0, 0.4583, 0.54, 0.4583, 0.54, 0.4583, 1.0, 0.4167, 1.0, 0.4167, 0.54, 0.4167, 0.54, 0.4167, 1.0, 0.375, 1.0, 0.375, 0.54, 0.375, 0.54, 0.375, 1.0, 0.3333, 1.0, 0.3333, 0.54, 0.3333, 0.54, 0.3333, 1.0, 0.2917, 1.0, 0.2917, 0.54, 0.2917, 0.54, 0.2917, 1.0, 0.25, 1.0, 0.25, 0.54, 0.25, 0.54, 0.25, 1.0, 0.2083, 1.0, 0.2083, 0.54, 0.2083, 0.54, 0.2083, 1.0, 0.1667, 1.0, 0.1667, 0.54, 0.1667, 0.54, 0.1667, 1.0, 0.125, 1.0, 0.125, 0.54, 0.125, 0.54, 0.125, 1.0, 0.08333, 1.0, 0.08333, 0.54, 0.2916, 0.4054, 0.25, 0.4109, 0.25, 0.4109, 0.2916, 0.4054, 0.08333, 0.54, 0.08333, 1.0, 0.04167, 1.0, 0.04167, 0.54, 0.04167, 0.54, 0.04167, 1.0, -1.863e-07, 1.0, -1.863e-07, 0.54, 0.75, 0.49, 0.8121, 0.4818, 0.87, 0.4578, 0.9197, 0.4197, 0.9578, 0.37, 0.9818, 0.3121, 0.99, 0.25, 0.9818, 0.1879, 0.9578, 0.13, 0.9197, 0.08029, 0.87, 0.04215, 0.8121, 0.01818, 0.75, 0.01, 0.6879, 0.01818, 0.63, 0.04215, 0.5803, 0.08029, 0.5422, 0.13, 0.5182, 0.1879, 0.51, 0.25, 0.5182, 0.3121, 0.5422, 0.37, 0.5803, 0.4197, 0.63, 0.4578, 0.6879, 0.4818, 0.04167, 0.5, 0.04167, 0.54, -1.863e-07, 0.54, -1.863e-07, 0.5, 0.08333, 0.5, 0.08333, 0.54, 0.04167, 0.54, 0.04167, 0.5, 0.125, 0.5, 0.125, 0.54, 0.08333, 0.54, 0.08333, 0.5, 0.1667, 0.5, 0.1667, 0.54, 0.125, 0.54, 0.125, 0.5, 0.2083, 0.5, 0.2083, 0.54, 0.1667, 0.54, 0.1667, 0.5, 0.25, 0.5, 0.25, 0.54, 0.2083, 0.54, 0.2083, 0.5, 0.2917, 0.5, 0.2917, 0.54, 0.25, 0.54, 0.25, 0.5, 0.3333, 0.5, 0.3333, 0.54, 0.2917, 0.54, 0.2917, 0.5, 0.375, 0.5, 0.375, 0.54, 0.3333, 0.54, 0.3333, 0.5, 0.4167, 0.5, 0.4167, 0.54, 0.375, 0.54, 0.375, 0.5, 0.4583, 0.5, 0.4583, 0.54, 0.4167, 0.54, 0.4167, 0.5, 0.5, 0.5, 0.5, 0.54, 0.4583, 0.54, 0.4583, 0.5, 0.5417, 0.5, 0.5417, 0.54, 0.5, 0.54, 0.5, 0.5, 0.5833, 0.5, 0.5833, 0.54, 0.5417, 0.54, 0.5417, 0.5, 0.625, 0.5, 0.625, 0.54, 0.5833, 0.54, 0.5833, 0.5, 0.6667, 0.5, 0.6667, 0.54, 0.625, 0.54, 0.625, 0.5, 0.7083, 0.5, 0.7083, 0.54, 0.6667, 0.54, 0.6667, 0.5, 0.75, 0.5, 0.75, 0.54, 0.7083, 0.54, 0.7083, 0.5, 0.7917, 0.5, 0.7917, 0.54, 0.75, 0.54, 0.75, 0.5, 0.8333, 0.5, 0.8333, 0.54, 0.7917, 0.54, 0.7917, 0.5, 0.875, 0.5, 0.875, 0.54, 0.8333, 0.54, 0.8333, 0.5, 0.9167, 0.5, 0.9167, 0.54, 0.875, 0.54, 0.875, 0.5, 0.9583, 0.5, 0.9583, 0.54, 0.9167, 0.54, 0.9167, 0.5, 1.0, 0.5, 1.0, 0.54, 0.9583, 0.54, 0.9583, 0.5, 0.25, 0.4109, 0.2916, 0.4054, 0.3121, 0.4818, 0.25, 0.49, 0.2916, 0.4054, 0.3304, 0.3893, 0.37, 0.4578, 0.3121, 0.4818, 0.3304, 0.3893, 0.3637, 0.3637, 0.4197, 0.4197, 0.37, 0.4578, 0.3637, 0.3637, 0.3893, 0.3304, 0.4578, 0.37, 0.4197, 0.4197, 0.3893, 0.3304, 0.4054, 0.2916, 0.4818, 0.3121, 0.4578, 0.37, 0.4054, 0.2916, 0.4109, 0.25, 0.49, 0.25, 0.4818, 0.3121, 0.4109, 0.25, 0.4054, 0.2084, 0.4818, 0.1879, 0.49, 0.25, 0.4054, 0.2084, 0.3893, 0.1696, 0.4578, 0.13, 0.4818, 0.1879, 0.3893, 0.1696, 0.3637, 0.1363, 0.4197, 0.08029, 0.4578, 0.13, 0.3637, 0.1363, 0.3304, 0.1107, 0.37, 0.04215, 0.4197, 0.08029, 0.3304, 0.1107, 0.2916, 0.09461, 0.3121, 0.01818, 0.37, 0.04215, 0.2916, 0.09461, 0.25, 0.08913, 0.25, 0.01, 0.3121, 0.01818, 0.25, 0.08913, 0.2084, 0.09461, 0.1879, 0.01818, 0.25, 0.01, 0.2084, 0.09461, 0.1696, 0.1107, 0.13, 0.04215, 0.1879, 0.01818, 0.1696, 0.1107, 0.1363, 0.1363, 0.08029, 0.08029, 0.13, 0.04215, 0.1363, 0.1363, 0.1107, 0.1696, 0.04215, 0.13, 0.08029, 0.08029, 0.1107, 0.1696, 0.09461, 0.2084, 0.01818, 0.1879, 0.04215, 0.13, 0.09461, 0.2084, 0.08913, 0.25, 0.01, 0.25, 0.01818, 0.1879, 0.08913, 0.25, 0.09461, 0.2916, 0.01818, 0.3121, 0.01, 0.25, 0.09461, 0.2916, 0.1107, 0.3304, 0.04215, 0.37, 0.01818, 0.3121, 0.1107, 0.3304, 0.1363, 0.3637, 0.08029, 0.4197, 0.04215, 0.37, 0.1363, 0.3637, 0.1696, 0.3893, 0.13, 0.4578, 0.08029, 0.4197, 0.1696, 0.3893, 0.2084, 0.4054, 0.1879, 0.4818, 0.13, 0.4578, 0.2084, 0.4054, 0.25, 0.4109, 0.25, 0.49, 0.1879, 0.4818, 0.2916, 0.4054, 0.25, 0.4109, 0.2084, 0.4054, 0.1696, 0.3893, 0.1363, 0.3637, 0.1107, 0.3304, 0.09461, 0.2916, 0.08913, 0.25, 0.09461, 0.2084, 0.1107, 0.1696, 0.1363, 0.1363, 0.1696, 0.1107, 0.2084, 0.09461, 0.25, 0.08913, 0.2916, 0.09461, 0.3304, 0.1107, 0.3637, 0.1363, 0.3893, 0.1696, 0.4054, 0.2084, 0.4109, 0.25, 0.4054, 0.2916, 0.3893, 0.3304, 0.3637, 0.3637, 0.3304, 0.3893, 0.1107, 0.1696, 0.1363, 0.1363, 0.1363, 0.1363, 0.1107, 0.1696, 0.3637, 0.1363, 0.3893, 0.1696, 0.3893, 0.1696, 0.3637, 0.1363, 0.25, 0.4109, 0.2084, 0.4054, 0.2084, 0.4054, 0.25, 0.4109, 0.3304, 0.3893, 0.2916, 0.4054, 0.2916, 0.4054, 0.3304, 0.3893, 0.09461, 0.2084, 0.1107, 0.1696, 0.1107, 0.1696, 0.09461, 0.2084, 0.3304, 0.1107, 0.3637, 0.1363, 0.3637, 0.1363, 0.3304, 0.1107, 0.3637, 0.3637, 0.3304, 0.3893, 0.3304, 0.3893, 0.3637, 0.3637, 0.08913, 0.25, 0.09461, 0.2084, 0.09461, 0.2084, 0.08913, 0.25, 0.2916, 0.09461, 0.3304, 0.1107, 0.3304, 0.1107, 0.2916, 0.09461, 0.3893, 0.3304, 0.3637, 0.3637, 0.3637, 0.3637, 0.3893, 0.3304, 0.09461, 0.2916, 0.08913, 0.25, 0.08913, 0.25, 0.09461, 0.2916, 0.25, 0.08913, 0.2916, 0.09461, 0.2916, 0.09461, 0.25, 0.08913, 0.4054, 0.2916, 0.3893, 0.3304, 0.3893, 0.3304, 0.4054, 0.2916, 0.1107, 0.3304, 0.09461, 0.2916, 0.09461, 0.2916, 0.1107, 0.3304, 0.2084, 0.09461, 0.25, 0.08913, 0.25, 0.08913, 0.2084, 0.09461, 0.4109, 0.25, 0.4054, 0.2916, 0.4054, 0.2916, 0.4109, 0.25, 0.1363, 0.3637, 0.1107, 0.3304, 0.1107, 0.3304, 0.1363, 0.3637, 0.1696, 0.1107, 0.2084, 0.09461, 0.2084, 0.09461, 0.1696, 0.1107, 0.4054, 0.2084, 0.4109, 0.25, 0.4109, 0.25, 0.4054, 0.2084, 0.1696, 0.3893, 0.1363, 0.3637, 0.1363, 0.3637, 0.1696, 0.3893, 0.1363, 0.1363, 0.1696, 0.1107, 0.1696, 0.1107, 0.1363, 0.1363, 0.3893, 0.1696, 0.4054, 0.2084, 0.4054, 0.2084, 0.3893, 0.1696, 0.2084, 0.4054, 0.1696, 0.3893, 0.1696, 0.3893, 0.2084, 0.4054])
me_cylinder_007.update()
me_cylinder_008 = bpy.data.meshes.new('Cylinder.008')
me_cylinder_008.from_pydata([(1.895e-07, 0.548, 0.1818), (3.953e-08, 0.548, 0.5076), (0.1418, 0.5293, 0.1818), (0.1418, 0.5293, 0.5076), (0.274, 0.4745, 0.1818), (0.274, 0.4745, 0.5076), (0.3875, 0.3875, 0.1818), (0.3875, 0.3875, 0.5076), (0.4745, 0.274, 0.1818), (0.4745, 0.274, 0.5076), (0.5293, 0.1418, 0.1818), (0.5293, 0.1418, 0.5076), (0.548, -1.314e-07, 0.1818), (0.548, -2.795e-08, 0.5076), (0.5293, -0.1418, 0.1818), (0.5293, -0.1418, 0.5076), (0.4745, -0.274, 0.1818), (0.4745, -0.274, 0.5076), (0.3875, -0.3875, 0.1818), (0.3875, -0.3875, 0.5076), (0.274, -0.4745, 0.1818), (0.274, -0.4745, 0.5076), (0.1418, -0.5293, 0.1818), (0.1418, -0.5293, 0.5076), (1.895e-07, -0.548, 0.1818), (3.953e-08, -0.548, 0.5076), (-0.1418, -0.5293, 0.1818), (-0.1418, -0.5293, 0.5076), (-0.274, -0.4745, 0.1818), (-0.274, -0.4745, 0.5076), (-0.3875, -0.3875, 0.1818), (-0.3875, -0.3875, 0.5076), (-0.4745, -0.274, 0.1818), (-0.4745, -0.274, 0.5076), (-0.5293, -0.1418, 0.1818), (-0.5293, -0.1418, 0.5076), (-0.548, -1.314e-07, 0.1818), (-0.548, -2.795e-08, 0.5076), (-0.5293, 0.1418, 0.1818), (-0.5293, 0.1418, 0.5076), (-0.4745, 0.274, 0.1818), (-0.4745, 0.274, 0.5076), (-0.3875, 0.3875, 0.1818), (-0.3875, 0.3875, 0.5076), (-0.274, 0.4745, 0.1818), (-0.274, 0.4745, 0.5076), (-0.1418, 0.5293, 0.1818), (-0.1418, 0.5293, 0.5076), (1.895e-07, 0.548, -0.1818), (3.953e-08, 0.548, -0.5076), (0.1418, 0.5293, -0.1818), (0.1418, 0.5293, -0.5076), (0.274, 0.4745, -0.1818), (0.274, 0.4745, -0.5076), (0.3875, 0.3875, -0.1818), (0.3875, 0.3875, -0.5076), (0.4745, 0.274, -0.1818), (0.4745, 0.274, -0.5076), (0.5293, 0.1418, -0.1818), (0.5293, 0.1418, -0.5076), (0.548, -1.314e-07, -0.1818), (0.548, -2.795e-08, -0.5076), (0.5293, -0.1418, -0.1818), (0.5293, -0.1418, -0.5076), (0.4745, -0.274, -0.1818), (0.4745, -0.274, -0.5076), (0.3875, -0.3875, -0.1818), (0.3875, -0.3875, -0.5076), (0.274, -0.4745, -0.1818), (0.274, -0.4745, -0.5076), (0.1418, -0.5293, -0.1818), (0.1418, -0.5293, -0.5076), (1.895e-07, -0.548, -0.1818), (3.953e-08, -0.548, -0.5076), (-0.1418, -0.5293, -0.1818), (-0.1418, -0.5293, -0.5076), (-0.274, -0.4745, -0.1818), (-0.274, -0.4745, -0.5076), (-0.3875, -0.3875, -0.1818), (-0.3875, -0.3875, -0.5076), (-0.4745, -0.274, -0.1818), (-0.4745, -0.274, -0.5076), (-0.5293, -0.1418, -0.1818), (-0.5293, -0.1418, -0.5076), (-0.548, -1.314e-07, -0.1818), (-0.548, -2.795e-08, -0.5076), (-0.5293, 0.1418, -0.1818), (-0.5293, 0.1418, -0.5076), (-0.4745, 0.274, -0.1818), (-0.4745, 0.274, -0.5076), (-0.3875, 0.3875, -0.1818), (-0.3875, 0.3875, -0.5076), (-0.274, 0.4745, -0.1818), (-0.274, 0.4745, -0.5076), (-0.1418, 0.5293, -0.1818), (-0.1418, 0.5293, -0.5076)], [], [(0, 1, 3, 2), (2, 3, 5, 4), (4, 5, 7, 6), (6, 7, 9, 8), (8, 9, 11, 10), (10, 11, 13, 12), (12, 13, 15, 14), (14, 15, 17, 16), (16, 17, 19, 18), (18, 19, 21, 20), (20, 21, 23, 22), (22, 23, 25, 24), (24, 25, 27, 26), (26, 27, 29, 28), (28, 29, 31, 30), (30, 31, 33, 32), (32, 33, 35, 34), (34, 35, 37, 36), (36, 37, 39, 38), (38, 39, 41, 40), (40, 41, 43, 42), (42, 43, 45, 44), (3, 1, 47, 45, 43, 41, 39, 37, 35, 33, 31, 29, 27, 25, 23, 21, 19, 17, 15, 13, 11, 9, 7, 5), (44, 45, 47, 46), (46, 47, 1, 0), (0, 2, 4, 6, 8, 10, 12, 14, 16, 18, 20, 22, 24, 26, 28, 30, 32, 34, 36, 38, 40, 42, 44, 46), (48, 50, 51, 49), (50, 52, 53, 51), (52, 54, 55, 53), (54, 56, 57, 55), (56, 58, 59, 57), (58, 60, 61, 59), (60, 62, 63, 61), (62, 64, 65, 63), (64, 66, 67, 65), (66, 68, 69, 67), (68, 70, 71, 69), (70, 72, 73, 71), (72, 74, 75, 73), (74, 76, 77, 75), (76, 78, 79, 77), (78, 80, 81, 79), (80, 82, 83, 81), (82, 84, 85, 83), (84, 86, 87, 85), (86, 88, 89, 87), (88, 90, 91, 89), (90, 92, 93, 91), (51, 53, 55, 57, 59, 61, 63, 65, 67, 69, 71, 73, 75, 77, 79, 81, 83, 85, 87, 89, 91, 93, 95, 49), (92, 94, 95, 93), (94, 48, 49, 95), (48, 94, 92, 90, 88, 86, 84, 82, 80, 78, 76, 74, 72, 70, 68, 66, 64, 62, 60, 58, 56, 54, 52, 50)])
me_cylinder_008.polygons.foreach_set('use_smooth', [True] * 52)
_uv = me_cylinder_008.uv_layers.new(name='UVMap')
_uv.uv.foreach_set('vector', [1.0, 0.5, 1.0, 1.0, 0.9583, 1.0, 0.9583, 0.5, 0.9583, 0.5, 0.9583, 1.0, 0.9167, 1.0, 0.9167, 0.5, 0.9167, 0.5, 0.9167, 1.0, 0.875, 1.0, 0.875, 0.5, 0.875, 0.5, 0.875, 1.0, 0.8333, 1.0, 0.8333, 0.5, 0.8333, 0.5, 0.8333, 1.0, 0.7917, 1.0, 0.7917, 0.5, 0.7917, 0.5, 0.7917, 1.0, 0.75, 1.0, 0.75, 0.5, 0.75, 0.5, 0.75, 1.0, 0.7083, 1.0, 0.7083, 0.5, 0.7083, 0.5, 0.7083, 1.0, 0.6667, 1.0, 0.6667, 0.5, 0.6667, 0.5, 0.6667, 1.0, 0.625, 1.0, 0.625, 0.5, 0.625, 0.5, 0.625, 1.0, 0.5833, 1.0, 0.5833, 0.5, 0.5833, 0.5, 0.5833, 1.0, 0.5417, 1.0, 0.5417, 0.5, 0.5417, 0.5, 0.5417, 1.0, 0.5, 1.0, 0.5, 0.5, 0.5, 0.5, 0.5, 1.0, 0.4583, 1.0, 0.4583, 0.5, 0.4583, 0.5, 0.4583, 1.0, 0.4167, 1.0, 0.4167, 0.5, 0.4167, 0.5, 0.4167, 1.0, 0.375, 1.0, 0.375, 0.5, 0.375, 0.5, 0.375, 1.0, 0.3333, 1.0, 0.3333, 0.5, 0.3333, 0.5, 0.3333, 1.0, 0.2917, 1.0, 0.2917, 0.5, 0.2917, 0.5, 0.2917, 1.0, 0.25, 1.0, 0.25, 0.5, 0.25, 0.5, 0.25, 1.0, 0.2083, 1.0, 0.2083, 0.5, 0.2083, 0.5, 0.2083, 1.0, 0.1667, 1.0, 0.1667, 0.5, 0.1667, 0.5, 0.1667, 1.0, 0.125, 1.0, 0.125, 0.5, 0.125, 0.5, 0.125, 1.0, 0.08333, 1.0, 0.08333, 0.5, 0.3121, 0.4818, 0.25, 0.49, 0.1879, 0.4818, 0.13, 0.4578, 0.08029, 0.4197, 0.04215, 0.37, 0.01818, 0.3121, 0.01, 0.25, 0.01818, 0.1879, 0.04215, 0.13, 0.08029, 0.08029, 0.13, 0.04215, 0.1879, 0.01818, 0.25, 0.01, 0.3121, 0.01818, 0.37, 0.04215, 0.4197, 0.08029, 0.4578, 0.13, 0.4818, 0.1879, 0.49, 0.25, 0.4818, 0.3121, 0.4578, 0.37, 0.4197, 0.4197, 0.37, 0.4578, 0.08333, 0.5, 0.08333, 1.0, 0.04167, 1.0, 0.04167, 0.5, 0.04167, 0.5, 0.04167, 1.0, -1.863e-07, 1.0, -1.863e-07, 0.5, 0.75, 0.49, 0.8121, 0.4818, 0.87, 0.4578, 0.9197, 0.4197, 0.9578, 0.37, 0.9818, 0.3121, 0.99, 0.25, 0.9818, 0.1879, 0.9578, 0.13, 0.9197, 0.08029, 0.87, 0.04215, 0.8121, 0.01818, 0.75, 0.01, 0.6879, 0.01818, 0.63, 0.04215, 0.5803, 0.08029, 0.5422, 0.13, 0.5182, 0.1879, 0.51, 0.25, 0.5182, 0.3121, 0.5422, 0.37, 0.5803, 0.4197, 0.63, 0.4578, 0.6879, 0.4818, 1.0, 0.5, 0.9583, 0.5, 0.9583, 1.0, 1.0, 1.0, 0.9583, 0.5, 0.9167, 0.5, 0.9167, 1.0, 0.9583, 1.0, 0.9167, 0.5, 0.875, 0.5, 0.875, 1.0, 0.9167, 1.0, 0.875, 0.5, 0.8333, 0.5, 0.8333, 1.0, 0.875, 1.0, 0.8333, 0.5, 0.7917, 0.5, 0.7917, 1.0, 0.8333, 1.0, 0.7917, 0.5, 0.75, 0.5, 0.75, 1.0, 0.7917, 1.0, 0.75, 0.5, 0.7083, 0.5, 0.7083, 1.0, 0.75, 1.0, 0.7083, 0.5, 0.6667, 0.5, 0.6667, 1.0, 0.7083, 1.0, 0.6667, 0.5, 0.625, 0.5, 0.625, 1.0, 0.6667, 1.0, 0.625, 0.5, 0.5833, 0.5, 0.5833, 1.0, 0.625, 1.0, 0.5833, 0.5, 0.5417, 0.5, 0.5417, 1.0, 0.5833, 1.0, 0.5417, 0.5, 0.5, 0.5, 0.5, 1.0, 0.5417, 1.0, 0.5, 0.5, 0.4583, 0.5, 0.4583, 1.0, 0.5, 1.0, 0.4583, 0.5, 0.4167, 0.5, 0.4167, 1.0, 0.4583, 1.0, 0.4167, 0.5, 0.375, 0.5, 0.375, 1.0, 0.4167, 1.0, 0.375, 0.5, 0.3333, 0.5, 0.3333, 1.0, 0.375, 1.0, 0.3333, 0.5, 0.2917, 0.5, 0.2917, 1.0, 0.3333, 1.0, 0.2917, 0.5, 0.25, 0.5, 0.25, 1.0, 0.2917, 1.0, 0.25, 0.5, 0.2083, 0.5, 0.2083, 1.0, 0.25, 1.0, 0.2083, 0.5, 0.1667, 0.5, 0.1667, 1.0, 0.2083, 1.0, 0.1667, 0.5, 0.125, 0.5, 0.125, 1.0, 0.1667, 1.0, 0.125, 0.5, 0.08333, 0.5, 0.08333, 1.0, 0.125, 1.0, 0.3121, 0.4818, 0.37, 0.4578, 0.4197, 0.4197, 0.4578, 0.37, 0.4818, 0.3121, 0.49, 0.25, 0.4818, 0.1879, 0.4578, 0.13, 0.4197, 0.08029, 0.37, 0.04215, 0.3121, 0.01818, 0.25, 0.01, 0.1879, 0.01818, 0.13, 0.04215, 0.08029, 0.08029, 0.04215, 0.13, 0.01818, 0.1879, 0.01, 0.25, 0.01818, 0.3121, 0.04215, 0.37, 0.08029, 0.4197, 0.13, 0.4578, 0.1879, 0.4818, 0.25, 0.49, 0.08333, 0.5, 0.04167, 0.5, 0.04167, 1.0, 0.08333, 1.0, 0.04167, 0.5, -1.863e-07, 0.5, -1.863e-07, 1.0, 0.04167, 1.0, 0.75, 0.49, 0.6879, 0.4818, 0.63, 0.4578, 0.5803, 0.4197, 0.5422, 0.37, 0.5182, 0.3121, 0.51, 0.25, 0.5182, 0.1879, 0.5422, 0.13, 0.5803, 0.08029, 0.63, 0.04215, 0.6879, 0.01818, 0.75, 0.01, 0.8121, 0.01818, 0.87, 0.04215, 0.9197, 0.08029, 0.9578, 0.13, 0.9818, 0.1879, 0.99, 0.25, 0.9818, 0.3121, 0.9578, 0.37, 0.9197, 0.4197, 0.87, 0.4578, 0.8121, 0.4818])
me_cylinder_008.update()
me_cube_005 = bpy.data.meshes.new('Cube.005')
me_cube_005.from_pydata([(-0.3902, -0.3902, -0.3902), (-0.3902, -0.3902, 0.3902), (-0.3902, 0.3902, -0.3902), (-0.3902, 0.3902, 0.3902), (0.3902, -0.3902, -0.3902), (0.3902, -0.3902, 0.3902), (0.3902, 0.3902, -0.3902), (0.3902, 0.3902, 0.3902)], [], [(0, 1, 3, 2), (2, 3, 7, 6), (6, 7, 5, 4), (4, 5, 1, 0), (2, 6, 4, 0), (7, 3, 1, 5)])
_uv = me_cube_005.uv_layers.new(name='UVMap')
_uv.uv.foreach_set('vector', [0.375, 0.0, 0.625, 0.0, 0.625, 0.25, 0.375, 0.25, 0.375, 0.25, 0.625, 0.25, 0.625, 0.5, 0.375, 0.5, 0.375, 0.5, 0.625, 0.5, 0.625, 0.75, 0.375, 0.75, 0.375, 0.75, 0.625, 0.75, 0.625, 1.0, 0.375, 1.0, 0.125, 0.5, 0.375, 0.5, 0.375, 0.75, 0.125, 0.75, 0.625, 0.5, 0.875, 0.5, 0.875, 0.75, 0.625, 0.75])
me_cube_005.update()
me_cube_008 = bpy.data.meshes.new('Cube.008')
me_cube_008.from_pydata([(0.6692, -0.9091, 0.2685), (0.2891, -0.9091, 0.6485), (-0.2891, -0.9091, 0.6485), (-0.6692, -0.9091, 0.2685), (-0.4234, 0.5989, -0.6715), (-0.6692, 0.5989, -0.4617), (0.6692, 0.5989, -0.4617), (0.4234, 0.5989, -0.6715), (0.4234, -0.9091, -0.6715), (0.6692, -0.9091, -0.4617), (-0.6692, -0.9091, -0.4617), (-0.4234, -0.9091, -0.6715), (-0.6692, 0.5989, 0.2685), (-0.2891, 0.5989, 0.6485), (0.2891, 0.5989, 0.6485), (0.6692, 0.5989, 0.2685), (-0.4234, 0.5989, -0.9164), (0.4234, 0.5989, -0.9164), (0.4234, -0.9091, -0.9164), (-0.4234, -0.9091, -0.9164)], [], [(3, 12, 5, 10), (9, 6, 15, 0), (10, 5, 4, 11), (7, 17, 16, 4), (1, 14, 13, 2), (8, 9, 10, 11), (7, 4, 5, 6), (12, 13, 14, 15), (10, 9, 0, 3), (0, 15, 14, 1), (8, 7, 6, 9), (2, 13, 12, 3), (5, 12, 15, 6), (3, 0, 1, 2), (19, 16, 17, 18), (4, 16, 19, 11), (8, 18, 17, 7), (11, 19, 18, 8)])
_uv = me_cube_008.uv_layers.new(name='UVMap')
_uv.uv.foreach_set('vector', [0.5517, 0.25, 0.5517, 0.25, 0.411, 0.25, 0.411, 0.25, 0.411, 0.0, 0.411, 0.0, 0.5517, 0.0, 0.5517, 0.0, 0.411, 0.25, 0.411, 0.25, 0.375, 0.2151, 0.375, 0.2151, 0.375, 0.0349, 0.375, 0.0349, 0.375, 0.2151, 0.375, 0.2151, 0.625, 1.0, 0.625, 1.0, 0.875, 0.571, 0.875, 0.571, 0.375, 0.0349, 0.411, 0.0, 0.411, 0.25, 0.375, 0.2151, 0.375, 0.0349, 0.375, 0.2151, 0.411, 0.25, 0.411, 0.0, 0.5517, 0.25, 0.875, 0.571, 0.625, 1.0, 0.5517, 0.0, 0.411, 0.25, 0.411, 0.0, 0.5517, 0.0, 0.5517, 0.25, 0.5517, 0.0, 0.5517, 0.0, 0.625, 1.0, 0.625, 1.0, 0.375, 0.0349, 0.375, 0.0349, 0.411, 0.0, 0.411, 0.0, 0.875, 0.571, 0.875, 0.571, 0.5517, 0.25, 0.5517, 0.25, 0.411, 0.25, 0.5517, 0.25, 0.5517, 0.0, 0.411, 0.0, 0.5517, 0.25, 0.5517, 0.0, 0.625, 1.0, 0.875, 0.571, 0.375, 0.2151, 0.375, 0.2151, 0.375, 0.0349, 0.375, 0.0349, 0.375, 0.2151, 0.375, 0.2151, 0.375, 0.2151, 0.375, 0.2151, 0.375, 0.0349, 0.375, 0.0349, 0.375, 0.0349, 0.375, 0.0349, 0.375, 0.2151, 0.375, 0.2151, 0.375, 0.0349, 0.375, 0.0349])
me_cube_008.update()
me_cylinder_010 = bpy.data.meshes.new('Cylinder.010')
me_cylinder_010.from_pydata([(-0.6554, 0.2344, 9.6e-08), (0.648, 0.2344, 9.6e-08), (-0.6554, 0.2264, -0.06067), (0.648, 0.2264, -0.06067), (-0.6554, 0.203, -0.1172), (0.648, 0.203, -0.1172), (-0.6554, 0.1658, -0.1658), (0.648, 0.1658, -0.1658), (-0.6554, 0.1172, -0.203), (0.648, 0.1172, -0.203), (-0.6554, 0.06067, -0.2264), (0.648, 0.06067, -0.2264), (-0.6554, -4.507e-09, -0.2344), (0.648, 5.848e-08, -0.2344), (-0.6554, -0.06067, -0.2264), (0.648, -0.06067, -0.2264), (-0.6554, -0.1172, -0.203), (0.648, -0.1172, -0.203), (-0.6554, -0.1658, -0.1658), (0.648, -0.1658, -0.1658), (-0.6554, -0.203, -0.1172), (0.648, -0.203, -0.1172), (-0.6554, -0.2264, -0.06067), (0.648, -0.2264, -0.06067), (-0.6554, -0.2344, 4.012e-08), (0.648, -0.2344, 4.012e-08), (-0.6554, -0.2264, 0.06067), (0.648, -0.2264, 0.06067), (-0.6554, -0.203, 0.1172), (0.648, -0.203, 0.1172), (-0.6554, -0.1658, 0.1658), (0.648, -0.1658, 0.1658), (-0.6554, -0.1172, 0.203), (0.648, -0.1172, 0.203), (-0.6554, -0.06067, 0.2264), (0.648, -0.06067, 0.2264), (-0.6554, -6.75e-08, 0.2344), (0.648, -4.507e-09, 0.2344), (-0.6554, 0.06067, 0.2264), (0.648, 0.06067, 0.2264), (-0.6554, 0.1172, 0.203), (0.648, 0.1172, 0.203), (-0.6554, 0.1658, 0.1658), (0.648, 0.1658, 0.1658), (-0.6554, 0.203, 0.1172), (0.648, 0.203, 0.1172), (-0.6554, 0.2264, 0.06067), (0.648, 0.2264, 0.06067)], [], [(0, 1, 3, 2), (2, 3, 5, 4), (4, 5, 7, 6), (6, 7, 9, 8), (8, 9, 11, 10), (10, 11, 13, 12), (12, 13, 15, 14), (14, 15, 17, 16), (16, 17, 19, 18), (18, 19, 21, 20), (20, 21, 23, 22), (22, 23, 25, 24), (24, 25, 27, 26), (26, 27, 29, 28), (28, 29, 31, 30), (30, 31, 33, 32), (32, 33, 35, 34), (34, 35, 37, 36), (36, 37, 39, 38), (38, 39, 41, 40), (40, 41, 43, 42), (42, 43, 45, 44), (3, 1, 47, 45, 43, 41, 39, 37, 35, 33, 31, 29, 27, 25, 23, 21, 19, 17, 15, 13, 11, 9, 7, 5), (44, 45, 47, 46), (46, 47, 1, 0), (0, 2, 4, 6, 8, 10, 12, 14, 16, 18, 20, 22, 24, 26, 28, 30, 32, 34, 36, 38, 40, 42, 44, 46)])
me_cylinder_010.polygons.foreach_set('use_smooth', [True] * 26)
_uv = me_cylinder_010.uv_layers.new(name='UVMap')
_uv.uv.foreach_set('vector', [1.0, 0.5, 1.0, 1.0, 0.9583, 1.0, 0.9583, 0.5, 0.9583, 0.5, 0.9583, 1.0, 0.9167, 1.0, 0.9167, 0.5, 0.9167, 0.5, 0.9167, 1.0, 0.875, 1.0, 0.875, 0.5, 0.875, 0.5, 0.875, 1.0, 0.8333, 1.0, 0.8333, 0.5, 0.8333, 0.5, 0.8333, 1.0, 0.7917, 1.0, 0.7917, 0.5, 0.7917, 0.5, 0.7917, 1.0, 0.75, 1.0, 0.75, 0.5, 0.75, 0.5, 0.75, 1.0, 0.7083, 1.0, 0.7083, 0.5, 0.7083, 0.5, 0.7083, 1.0, 0.6667, 1.0, 0.6667, 0.5, 0.6667, 0.5, 0.6667, 1.0, 0.625, 1.0, 0.625, 0.5, 0.625, 0.5, 0.625, 1.0, 0.5833, 1.0, 0.5833, 0.5, 0.5833, 0.5, 0.5833, 1.0, 0.5417, 1.0, 0.5417, 0.5, 0.5417, 0.5, 0.5417, 1.0, 0.5, 1.0, 0.5, 0.5, 0.5, 0.5, 0.5, 1.0, 0.4583, 1.0, 0.4583, 0.5, 0.4583, 0.5, 0.4583, 1.0, 0.4167, 1.0, 0.4167, 0.5, 0.4167, 0.5, 0.4167, 1.0, 0.375, 1.0, 0.375, 0.5, 0.375, 0.5, 0.375, 1.0, 0.3333, 1.0, 0.3333, 0.5, 0.3333, 0.5, 0.3333, 1.0, 0.2917, 1.0, 0.2917, 0.5, 0.2917, 0.5, 0.2917, 1.0, 0.25, 1.0, 0.25, 0.5, 0.25, 0.5, 0.25, 1.0, 0.2083, 1.0, 0.2083, 0.5, 0.2083, 0.5, 0.2083, 1.0, 0.1667, 1.0, 0.1667, 0.5, 0.1667, 0.5, 0.1667, 1.0, 0.125, 1.0, 0.125, 0.5, 0.125, 0.5, 0.125, 1.0, 0.08333, 1.0, 0.08333, 0.5, 0.3121, 0.4818, 0.25, 0.49, 0.1879, 0.4818, 0.13, 0.4578, 0.08029, 0.4197, 0.04215, 0.37, 0.01818, 0.3121, 0.01, 0.25, 0.01818, 0.1879, 0.04215, 0.13, 0.08029, 0.08029, 0.13, 0.04215, 0.1879, 0.01818, 0.25, 0.01, 0.3121, 0.01818, 0.37, 0.04215, 0.4197, 0.08029, 0.4578, 0.13, 0.4818, 0.1879, 0.49, 0.25, 0.4818, 0.3121, 0.4578, 0.37, 0.4197, 0.4197, 0.37, 0.4578, 0.08333, 0.5, 0.08333, 1.0, 0.04167, 1.0, 0.04167, 0.5, 0.04167, 0.5, 0.04167, 1.0, -1.863e-07, 1.0, -1.863e-07, 0.5, 0.75, 0.49, 0.8121, 0.4818, 0.87, 0.4578, 0.9197, 0.4197, 0.9578, 0.37, 0.9818, 0.3121, 0.99, 0.25, 0.9818, 0.1879, 0.9578, 0.13, 0.9197, 0.08029, 0.87, 0.04215, 0.8121, 0.01818, 0.75, 0.01, 0.6879, 0.01818, 0.63, 0.04215, 0.5803, 0.08029, 0.5422, 0.13, 0.5182, 0.1879, 0.51, 0.25, 0.5182, 0.3121, 0.5422, 0.37, 0.5803, 0.4197, 0.63, 0.4578, 0.6879, 0.4818])
me_cylinder_010.update()
me_cube_023 = bpy.data.meshes.new('Cube.023')
me_cube_023.from_pydata([(-1.343, 0.1959, 0.04966), (-1.343, 0.1959, -0.04966), (1.343, 0.1959, 0.04966), (1.343, 0.1959, -0.04966), (-1.343, -0.1959, 0.04966), (-1.343, -0.1959, -0.04966), (1.343, -0.1959, 0.04966), (1.343, -0.1959, -0.04966)], [], [(0, 2, 3, 1), (2, 6, 7, 3), (6, 4, 5, 7), (4, 0, 1, 5), (2, 0, 4, 6), (7, 5, 1, 3)])
_uv = me_cube_023.uv_layers.new(name='UVMap')
_uv.uv.foreach_set('vector', [0.375, 0.0, 0.375, 0.25, 0.625, 0.25, 0.625, 0.0, 0.375, 0.25, 0.375, 0.5, 0.625, 0.5, 0.625, 0.25, 0.375, 0.5, 0.375, 0.75, 0.625, 0.75, 0.625, 0.5, 0.375, 0.75, 0.375, 1.0, 0.625, 1.0, 0.625, 0.75, 0.125, 0.5, 0.125, 0.75, 0.375, 0.75, 0.375, 0.5, 0.625, 0.5, 0.625, 0.75, 0.875, 0.75, 0.875, 0.5])
me_cube_023.update()
me_cube_010 = bpy.data.meshes.new('Cube.010')
me_cube_010.from_pydata([(-1.343, 0.1959, 0.04966), (-1.343, 0.1959, -0.04966), (1.343, 0.1959, 0.04966), (1.343, 0.1959, -0.04966), (-1.343, -0.1959, 0.04966), (-1.343, -0.1959, -0.04966), (1.343, -0.1959, 0.04966), (1.343, -0.1959, -0.04966)], [], [(0, 2, 3, 1), (2, 6, 7, 3), (6, 4, 5, 7), (4, 0, 1, 5), (2, 0, 4, 6), (7, 5, 1, 3)])
_uv = me_cube_010.uv_layers.new(name='UVMap')
_uv.uv.foreach_set('vector', [0.375, 0.0, 0.375, 0.25, 0.625, 0.25, 0.625, 0.0, 0.375, 0.25, 0.375, 0.5, 0.625, 0.5, 0.625, 0.25, 0.375, 0.5, 0.375, 0.75, 0.625, 0.75, 0.625, 0.5, 0.375, 0.75, 0.375, 1.0, 0.625, 1.0, 0.625, 0.75, 0.125, 0.5, 0.125, 0.75, 0.375, 0.75, 0.375, 0.5, 0.625, 0.5, 0.625, 0.75, 0.875, 0.75, 0.875, 0.5])
me_cube_010.update()
me_cube_012 = bpy.data.meshes.new('Cube.012')
me_cube_012.from_pydata([(-0.3236, -0.3616, -0.03961), (-0.3236, -0.3432, 0.03961), (-0.3236, 0.3524, -0.04065), (-0.3236, 0.3524, 0.04065), (0.3236, -0.3616, -0.03961), (0.3236, -0.3432, 0.03961), (0.3236, 0.3524, -0.04065), (0.3236, 0.3524, 0.04065), (-0.3236, -0.5263, 0.04489), (-0.3236, -0.4611, 0.09347), (0.3236, -0.5263, 0.04489), (0.3236, -0.4611, 0.09347), (-0.3236, -0.6816, 0.9492), (-0.3236, -0.6014, 0.9625), (0.3236, -0.6816, 0.9492), (0.3236, -0.6014, 0.9625)], [], [(0, 1, 3, 2), (2, 3, 7, 6), (6, 7, 5, 4), (4, 5, 11, 10), (2, 6, 4, 0), (7, 3, 1, 5), (8, 10, 14, 12), (1, 0, 8, 9), (0, 4, 10, 8), (5, 1, 9, 11), (14, 15, 13, 12), (9, 8, 12, 13), (11, 9, 13, 15), (10, 11, 15, 14)])
_uv = me_cube_012.uv_layers.new(name='UVMap')
_uv.uv.foreach_set('vector', [0.375, 0.0, 0.625, 0.0, 0.625, 0.25, 0.375, 0.25, 0.375, 0.25, 0.625, 0.25, 0.625, 0.5, 0.375, 0.5, 0.375, 0.5, 0.625, 0.5, 0.625, 0.75, 0.375, 0.75, 0.375, 0.75, 0.625, 0.75, 0.625, 0.75, 0.375, 0.75, 0.125, 0.5, 0.375, 0.5, 0.375, 0.75, 0.125, 0.75, 0.625, 0.5, 0.875, 0.5, 0.875, 0.75, 0.625, 0.75, 0.125, 0.75, 0.375, 0.75, 0.375, 0.75, 0.125, 0.75, 0.625, 0.0, 0.375, 0.0, 0.375, 0.0, 0.625, 0.0, 0.125, 0.75, 0.375, 0.75, 0.375, 0.75, 0.125, 0.75, 0.625, 0.75, 0.875, 0.75, 0.875, 0.75, 0.625, 0.75, 0.375, 0.75, 0.625, 0.75, 0.625, 1.0, 0.375, 1.0, 0.625, 0.0, 0.375, 0.0, 0.375, 0.0, 0.625, 0.0, 0.625, 0.75, 0.875, 0.75, 0.875, 0.75, 0.625, 0.75, 0.375, 0.75, 0.625, 0.75, 0.625, 0.75, 0.375, 0.75])
me_cube_012.update()
me_cube_013 = bpy.data.meshes.new('Cube.013')
me_cube_013.from_pydata([(-0.4347, -0.03161, -0.08316), (-0.4347, -0.03161, 0.08316), (-0.4347, 0.03161, -0.08316), (-0.4347, 0.03161, 0.08316), (0.7604, -0.03161, -0.08316), (0.6373, -0.03161, 0.08316), (0.7604, 0.03161, -0.08316), (0.6373, 0.03161, 0.08316), (-0.4347, -0.02931, -0.3038), (-0.4347, -0.02931, -0.1375), (-0.4347, 0.03392, -0.3038), (-0.4347, 0.03392, -0.1375), (0.6373, -0.02931, -0.3038), (0.7604, -0.02931, -0.1375), (0.6373, 0.03392, -0.3038), (0.7604, 0.03392, -0.1375)], [], [(0, 1, 3, 2), (2, 3, 7, 6), (6, 7, 5, 4), (4, 5, 1, 0), (2, 6, 4, 0), (7, 3, 1, 5), (8, 9, 11, 10), (10, 11, 15, 14), (14, 15, 13, 12), (12, 13, 9, 8), (10, 14, 12, 8), (15, 11, 9, 13)])
_uv = me_cube_013.uv_layers.new(name='UVMap')
_uv.uv.foreach_set('vector', [0.375, 0.0, 0.625, 0.0, 0.625, 0.25, 0.375, 0.25, 0.375, 0.25, 0.625, 0.25, 0.625, 0.5, 0.375, 0.5, 0.375, 0.5, 0.625, 0.5, 0.625, 0.75, 0.375, 0.75, 0.375, 0.75, 0.625, 0.75, 0.625, 1.0, 0.375, 1.0, 0.125, 0.5, 0.375, 0.5, 0.375, 0.75, 0.125, 0.75, 0.625, 0.5, 0.875, 0.5, 0.875, 0.75, 0.625, 0.75, 0.375, 0.0, 0.625, 0.0, 0.625, 0.25, 0.375, 0.25, 0.375, 0.25, 0.625, 0.25, 0.625, 0.5, 0.375, 0.5, 0.375, 0.5, 0.625, 0.5, 0.625, 0.75, 0.375, 0.75, 0.375, 0.75, 0.625, 0.75, 0.625, 1.0, 0.375, 1.0, 0.125, 0.5, 0.375, 0.5, 0.375, 0.75, 0.125, 0.75, 0.625, 0.5, 0.875, 0.5, 0.875, 0.75, 0.625, 0.75])
me_cube_013.update()
me_cube_016 = bpy.data.meshes.new('Cube.016')
me_cube_016.from_pydata([(-0.07877, -0.0733, -0.1475), (-0.07877, -0.01256, 0.2895), (-0.07877, 0.0357, -0.1608), (-0.07877, 0.08189, 0.1716), (0.07877, -0.0733, -0.1475), (0.07877, -0.01256, 0.2895), (0.07877, 0.0357, -0.1608), (0.07877, 0.08189, 0.1716)], [], [(0, 1, 3, 2), (2, 3, 7, 6), (6, 7, 5, 4), (4, 5, 1, 0), (2, 6, 4, 0), (7, 3, 1, 5)])
_uv = me_cube_016.uv_layers.new(name='UVMap')
_uv.uv.foreach_set('vector', [0.375, 0.0, 0.625, 0.0, 0.5651, 0.25, 0.375, 0.25, 0.375, 0.25, 0.5651, 0.25, 0.5651, 0.5, 0.375, 0.5, 0.375, 0.5, 0.5651, 0.5, 0.625, 0.75, 0.375, 0.75, 0.375, 0.75, 0.625, 0.75, 0.625, 1.0, 0.375, 1.0, 0.125, 0.5, 0.375, 0.5, 0.375, 0.75, 0.125, 0.75, 0.5651, 0.5, 0.875, 0.504, 0.875, 0.75, 0.625, 0.75])
me_cube_016.update()
me_cube_017 = bpy.data.meshes.new('Cube.017')
me_cube_017.from_pydata([(-0.1474, -0.08498, -0.09813), (-0.1474, -0.08498, 0.09813), (-0.1008, 0.08498, -0.09813), (-0.1008, 0.08498, 0.09813), (0.1474, -0.08498, -0.09813), (0.1474, -0.08498, 0.09813), (0.1008, 0.08498, -0.09813), (0.1008, 0.08498, 0.09813)], [], [(0, 1, 3, 2), (2, 3, 7, 6), (6, 7, 5, 4), (4, 5, 1, 0), (2, 6, 4, 0), (7, 3, 1, 5)])
_uv = me_cube_017.uv_layers.new(name='UVMap')
_uv.uv.foreach_set('vector', [0.375, 0.0, 0.625, 0.0, 0.625, 0.25, 0.375, 0.25, 0.375, 0.25, 0.625, 0.25, 0.625, 0.5, 0.375, 0.5, 0.375, 0.5, 0.625, 0.5, 0.625, 0.75, 0.375, 0.75, 0.375, 0.75, 0.625, 0.75, 0.625, 1.0, 0.375, 1.0, 0.125, 0.5, 0.375, 0.5, 0.375, 0.75, 0.125, 0.75, 0.625, 0.5, 0.875, 0.5, 0.875, 0.75, 0.625, 0.75])
me_cube_017.update()
me_cube_018 = bpy.data.meshes.new('Cube.018')
me_cube_018.from_pydata([(-0.1198, -0.02779, -0.03209), (-0.1198, -0.02779, 0.03209), (-0.08191, 0.02779, -0.03209), (-0.08191, 0.02779, 0.03209), (0.1198, -0.02779, -0.03209), (0.1198, -0.02779, 0.03209), (0.08191, 0.02779, -0.03209), (0.08191, 0.02779, 0.03209), (-0.2387, 0.02779, -0.03209), (-0.2387, -0.02779, -0.03209), (-0.2387, -0.02779, 0.03209), (-0.2387, 0.02779, 0.03209), (0.2387, 0.02779, 0.03209), (0.2387, 0.02779, -0.03209), (0.2387, -0.02779, -0.03209), (0.2387, -0.02779, 0.03209)], [], [(0, 2, 3, 1), (0, 1, 10, 9), (6, 4, 5, 7), (3, 2, 8, 11), (13, 12, 15, 14), (9, 10, 11, 8), (7, 5, 15, 12), (6, 7, 12, 13), (1, 3, 11, 10), (2, 0, 9, 8), (5, 4, 14, 15), (4, 6, 13, 14)])
_uv = me_cube_018.uv_layers.new(name='UVMap')
_uv.uv.foreach_set('vector', [0.375, 0.0, 0.375, 0.25, 0.625, 0.25, 0.625, 0.0, 0.375, 0.0, 0.625, 0.0, 0.625, 0.0, 0.375, 0.0, 0.375, 0.5, 0.375, 0.75, 0.625, 0.75, 0.625, 0.5, 0.625, 0.25, 0.375, 0.25, 0.375, 0.25, 0.625, 0.25, 0.375, 0.5, 0.625, 0.5, 0.625, 0.75, 0.375, 0.75, 0.375, 0.0, 0.625, 0.0, 0.625, 0.25, 0.375, 0.25, 0.625, 0.5, 0.625, 0.75, 0.625, 0.75, 0.625, 0.5, 0.375, 0.5, 0.625, 0.5, 0.625, 0.5, 0.375, 0.5, 0.625, 0.0, 0.625, 0.25, 0.625, 0.25, 0.625, 0.0, 0.375, 0.25, 0.375, 0.0, 0.375, 0.0, 0.375, 0.25, 0.625, 0.75, 0.375, 0.75, 0.375, 0.75, 0.625, 0.75, 0.375, 0.75, 0.375, 0.5, 0.375, 0.5, 0.375, 0.75])
me_cube_018.update()
me_cube_021 = bpy.data.meshes.new('Cube.021')
me_cube_021.from_pydata([(-0.5972, -0.3693, 0.4075), (-0.5972, 0.3693, 0.4075), (0.5972, -0.3693, 0.4075), (0.5972, 0.3693, 0.4075), (-0.5972, -0.6517, -0.5191), (-0.5972, -0.7634, -0.3331), (-0.5972, 0.7634, -0.3331), (-0.5972, 0.6517, -0.5191), (0.5972, -0.7634, -0.3331), (0.5972, -0.6517, -0.5191), (0.5972, 0.6517, -0.5191), (0.5972, 0.7634, -0.3331), (-0.5295, -0.3693, 0.4075), (-0.1674, -0.3693, 0.4075), (0.5226, -0.689, -0.1932), (0.5226, -0.3693, 0.4075), (0.1605, -0.3693, 0.4075), (-0.5295, -0.689, -0.1932), (-0.1674, -0.689, -0.1932), (0.1605, -0.689, -0.1932), (-0.5295, 0.689, -0.1932), (-0.5295, 0.3693, 0.4075), (-0.1674, 0.3693, 0.4075), (0.5226, 0.3693, 0.4075), (0.1605, 0.3693, 0.4075), (-0.1674, 0.689, -0.1932), (0.1605, 0.689, -0.1932), (0.5226, 0.689, -0.1932)], [], [(12, 0, 5, 8, 2, 15, 14, 19, 16, 13, 18, 17), (11, 3, 2, 8, 9, 10), (3, 11, 6, 1, 21, 20, 25, 22, 24, 26, 27, 23), (5, 0, 1, 6, 7, 4), (21, 1, 0, 12), (24, 22, 13, 16), (2, 3, 23, 15), (10, 7, 6, 11), (4, 9, 8, 5), (7, 10, 9, 4), (26, 19, 14, 27), (23, 27, 14, 15), (16, 19, 26, 24), (20, 17, 18, 25), (12, 17, 20, 21), (25, 18, 13, 22)])
_uv = me_cube_021.uv_layers.new(name='UVMap')
_uv.uv.foreach_set('vector', [0.625, 0.9858, 0.625, 1.0, 0.4252, 1.0, 0.4252, 0.75, 0.625, 0.75, 0.625, 0.7656, 0.4629, 0.7656, 0.4629, 0.8414, 0.625, 0.8414, 0.625, 0.91, 0.4629, 0.91, 0.4629, 0.9858, 0.4252, 0.5, 0.625, 0.5, 0.625, 0.75, 0.4252, 0.75, 0.375, 0.7195, 0.375, 0.5305, 0.625, 0.5, 0.4252, 0.5, 0.4252, 0.25, 0.625, 0.25, 0.625, 0.2642, 0.4629, 0.2642, 0.4629, 0.34, 0.625, 0.34, 0.625, 0.4086, 0.4629, 0.4086, 0.4629, 0.4844, 0.625, 0.4844, 0.4252, 0.0, 0.625, 0.0, 0.625, 0.25, 0.4252, 0.25, 0.375, 0.2195, 0.375, 0.03054, 0.8608, 0.5, 0.875, 0.5, 0.875, 0.75, 0.8608, 0.75, 0.7164, 0.5, 0.785, 0.5, 0.785, 0.75, 0.7164, 0.75, 0.625, 0.75, 0.625, 0.5, 0.6406, 0.5, 0.6406, 0.75, 0.375, 0.5305, 0.125, 0.5305, 0.125, 0.5, 0.375, 0.5, 0.125, 0.7195, 0.375, 0.7195, 0.375, 0.75, 0.125, 0.75, 0.125, 0.5305, 0.375, 0.5305, 0.375, 0.7195, 0.125, 0.7195, 0.375, 0.2684, 0.375, 0.4816, 0.375, 0.4816, 0.375, 0.2684, 0.375, 0.8178, 0.375, 0.7684, 0.375, 0.9816, 0.375, 0.9322, 0.625, 0.5678, 0.625, 0.5184, 0.625, 0.7316, 0.625, 0.6822, 0.375, 0.2684, 0.375, 0.4816, 0.375, 0.4816, 0.375, 0.2684, 0.375, 0.9322, 0.375, 0.9816, 0.375, 0.7684, 0.375, 0.8178, 0.625, 0.7316, 0.625, 0.5184, 0.625, 0.5678, 0.625, 0.6822])
me_cube_021.materials.append(None)
me_cube_021.update()

# ---- objects
ob_cylinder = bpy.data.objects.new('Cylinder', me_cylinder)
ob_cylinder_001 = bpy.data.objects.new('Cylinder.001', me_cylinder_001)
ob_cube = bpy.data.objects.new('Cube', me_cube_001)
ob_cube_001 = bpy.data.objects.new('Cube.001', me_cube_002)
ob_cube_002 = bpy.data.objects.new('Cube.002', me_cube_003)
ob_cylinder_002 = bpy.data.objects.new('Cylinder.002', me_cylinder_004)
ob_cylinder_003 = bpy.data.objects.new('Cylinder.003', me_cylinder_006)
ob_cylinder_004 = bpy.data.objects.new('Cylinder.004', me_cylinder_007)
ob_cylinder_005 = bpy.data.objects.new('Cylinder.005', me_cylinder_008)
ob_cube_003 = bpy.data.objects.new('Cube.003', me_cube_005)
ob_cube_005 = bpy.data.objects.new('Cube.005', me_cube_008)
ob_cylinder_006 = bpy.data.objects.new('Cylinder.006', me_cylinder_010)
ob_cube_006 = bpy.data.objects.new('Cube.006', me_cube_023)
ob_cube_007 = bpy.data.objects.new('Cube.007', me_cube_010)
ob_cube_008 = bpy.data.objects.new('Cube.008', me_cube_012)
ob_cube_009 = bpy.data.objects.new('Cube.009', me_cube_013)
ob_cube_010 = bpy.data.objects.new('Cube.010', me_cube_016)
ob_cube_011 = bpy.data.objects.new('Cube.011', me_cube_017)
ob_cube_012 = bpy.data.objects.new('Cube.012', me_cube_018)
ob_cube_013 = bpy.data.objects.new('Cube.013', me_cube_021)
ob_yaw = bpy.data.objects.new('Yaw', None)
ob_pitch = bpy.data.objects.new('Pitch', None)

# ---- transforms, parenting, visibility, modifiers, constraints
ob_cylinder.location = (0.0, 0.0, 0.0)
_m = ob_cylinder.modifiers.new('Auto Smooth', 'NODES')
_m.node_group = ng_auto_smooth
_gi = [s.identifier for s in ng_auto_smooth.interface.items_tree if s.item_type == 'SOCKET' and s.in_out == 'INPUT']
_m[_gi[1]] = 0.5236  # Angle
ob_cylinder_001.parent = ob_yaw
ob_cylinder_001.matrix_parent_inverse = Matrix(((1.0, -0.0, 0.0, -0.0), (-0.0, 1.0, -0.0, 0.0), (0.0, -0.0, 1.0, -0.1546), (-0.0, 0.0, -0.0, 1.0)))
ob_cylinder_001.location = (0.0, 0.0, 0.1618)
_m = ob_cylinder_001.modifiers.new('Auto Smooth', 'NODES')
_m.node_group = ng_auto_smooth
_gi = [s.identifier for s in ng_auto_smooth.interface.items_tree if s.item_type == 'SOCKET' and s.in_out == 'INPUT']
_m[_gi[1]] = 0.5236  # Angle
ob_cube.parent = ob_yaw
ob_cube.matrix_parent_inverse = Matrix(((1.0, -0.0, 0.0, -0.0), (-0.0, 1.0, -0.0, 0.0), (0.0, -0.0, 1.0, -0.1546), (-0.0, 0.0, -0.0, 1.0)))
ob_cube.location = (0.0, 0.0, 0.2446)
_m = ob_cube.modifiers.new('Auto Smooth', 'NODES')
_m.node_group = ng_auto_smooth
_gi = [s.identifier for s in ng_auto_smooth.interface.items_tree if s.item_type == 'SOCKET' and s.in_out == 'INPUT']
_m[_gi[1]] = 0.6004  # Angle
ob_cube_001.parent = ob_yaw
ob_cube_001.matrix_parent_inverse = Matrix(((1.0, -0.0, 0.0, -0.0), (-0.0, 1.0, -0.0, 0.0), (0.0, -0.0, 1.0, -0.1546), (-0.0, 0.0, -0.0, 1.0)))
ob_cube_001.location = (0.0, 0.0, 0.3567)
ob_cube_002.parent = ob_pitch
ob_cube_002.matrix_parent_inverse = Matrix(((1.0, -0.0, 0.0, 0.5919), (-0.0, 1.0, -0.0, 1.398), (-0.0, 0.0, 1.0, -1.316), (-0.0, 0.0, -0.0, 1.0)))
ob_cube_002.location = (-0.6045, -1.398, 2.25)
ob_cylinder_002.parent = ob_pitch
ob_cylinder_002.matrix_parent_inverse = Matrix(((1.0, -0.0, 0.0, 0.5919), (-0.0, 1.0, -0.0, 1.398), (-0.0, 0.0, 1.0, -1.316), (-0.0, 0.0, -0.0, 1.0)))
ob_cylinder_002.location = (-0.6045, -0.08254, 2.25)
ob_cylinder_002.rotation_euler = (-1.571, -2.22e-16, 2.22e-16)
_m = ob_cylinder_002.modifiers.new('Auto Smooth', 'NODES')
_m.node_group = ng_auto_smooth
_gi = [s.identifier for s in ng_auto_smooth.interface.items_tree if s.item_type == 'SOCKET' and s.in_out == 'INPUT']
_m[_gi[1]] = 0.5236  # Angle
ob_cylinder_003.parent = ob_pitch
ob_cylinder_003.matrix_parent_inverse = Matrix(((1.0, -0.0, 0.0, 0.5919), (-0.0, 1.0, -0.0, 1.398), (-0.0, 0.0, 1.0, -1.316), (-0.0, 0.0, -0.0, 1.0)))
ob_cylinder_003.location = (-0.6045, 1.215, 2.25)
ob_cylinder_003.rotation_euler = (-1.571, -2.22e-16, 2.22e-16)
_m = ob_cylinder_003.modifiers.new('Auto Smooth', 'NODES')
_m.node_group = ng_auto_smooth
_gi = [s.identifier for s in ng_auto_smooth.interface.items_tree if s.item_type == 'SOCKET' and s.in_out == 'INPUT']
_m[_gi[1]] = 0.5236  # Angle
ob_cylinder_004.parent = ob_pitch
ob_cylinder_004.matrix_parent_inverse = Matrix(((1.0, -0.0, 0.0, 0.5919), (-0.0, 1.0, -0.0, 1.398), (-0.0, 0.0, 1.0, -1.316), (-0.0, 0.0, -0.0, 1.0)))
ob_cylinder_004.location = (-0.6045, 5.308, 2.25)
ob_cylinder_004.rotation_euler = (-1.571, -2.22e-16, 2.22e-16)
_m = ob_cylinder_004.modifiers.new('Auto Smooth', 'NODES')
_m.node_group = ng_auto_smooth
_gi = [s.identifier for s in ng_auto_smooth.interface.items_tree if s.item_type == 'SOCKET' and s.in_out == 'INPUT']
_m[_gi[1]] = 0.267  # Angle
ob_cylinder_005.parent = ob_pitch
ob_cylinder_005.matrix_parent_inverse = Matrix(((1.0, -0.0, 0.0, 0.5919), (-0.0, 1.0, -0.0, 1.398), (-0.0, 0.0, 1.0, -1.316), (-0.0, 0.0, -0.0, 1.0)))
ob_cylinder_005.location = (-0.5919, -1.398, 1.316)
ob_cylinder_005.rotation_euler = (-1.344e-07, 1.571, 0.0)
_m = ob_cylinder_005.modifiers.new('Auto Smooth', 'NODES')
_m.node_group = ng_auto_smooth
_gi = [s.identifier for s in ng_auto_smooth.interface.items_tree if s.item_type == 'SOCKET' and s.in_out == 'INPUT']
_m[_gi[1]] = 0.5236  # Angle
ob_cube_003.parent = ob_pitch
ob_cube_003.matrix_parent_inverse = Matrix(((1.0, -0.0, 0.0, 0.5919), (-0.0, 1.0, -0.0, 1.398), (-0.0, 0.0, 1.0, -1.316), (-0.0, 0.0, -0.0, 1.0)))
ob_cube_003.location = (-0.597, -2.757, 2.15)
ob_cube_005.parent = ob_pitch
ob_cube_005.matrix_parent_inverse = Matrix(((1.0, -0.0, 0.0, 0.5919), (-0.0, 1.0, -0.0, 1.398), (-0.0, 0.0, 1.0, -1.316), (-0.0, 0.0, -0.0, 1.0)))
ob_cube_005.location = (-0.6045, -1.236, 2.25)
ob_cylinder_006.parent = ob_yaw
ob_cylinder_006.matrix_parent_inverse = Matrix(((1.0, -0.0, 0.0, -0.0), (-0.0, 1.0, -0.0, 0.0), (0.0, -0.0, 1.0, -0.1546), (-0.0, 0.0, -0.0, 1.0)))
ob_cylinder_006.location = (-0.5919, -1.398, 1.316)
_m = ob_cylinder_006.modifiers.new('Auto Smooth', 'NODES')
_m.node_group = ng_auto_smooth
_gi = [s.identifier for s in ng_auto_smooth.interface.items_tree if s.item_type == 'SOCKET' and s.in_out == 'INPUT']
_m[_gi[1]] = 0.5236  # Angle
ob_cube_006.parent = ob_yaw
ob_cube_006.matrix_parent_inverse = Matrix(((1.0, -0.0, 0.0, -0.0), (-0.0, 1.0, -0.0, 0.0), (0.0, -0.0, 1.0, -0.1546), (-0.0, 0.0, -0.0, 1.0)))
ob_cube_006.location = (0.0, -1.794, 0.4137)
ob_cube_007.parent = ob_yaw
ob_cube_007.matrix_parent_inverse = Matrix(((1.0, -0.0, 0.0, -0.0), (-0.0, 1.0, -0.0, 0.0), (0.0, -0.0, 1.0, -0.1546), (-0.0, 0.0, -0.0, 1.0)))
ob_cube_007.location = (0.0, -1.009, 0.4137)
ob_cube_008.parent = ob_pitch
ob_cube_008.matrix_parent_inverse = Matrix(((1.0, -0.0, 0.0, 0.5919), (-0.0, 1.0, -0.0, 1.398), (-0.0, 0.0, 1.0, -1.316), (-0.0, 0.0, -0.0, 1.0)))
ob_cube_008.location = (0.9459, -1.178, 1.27)
ob_cube_009.parent = ob_pitch
ob_cube_009.matrix_parent_inverse = Matrix(((1.0, -0.0, 0.0, 0.5919), (-0.0, 1.0, -0.0, 1.398), (-0.0, 0.0, 1.0, -1.316), (-0.0, 0.0, -0.0, 1.0)))
ob_cube_009.location = (0.3634, -1.86, 2.08)
ob_cube_009.rotation_euler = (0.1638, 3.621e-17, 2.972e-18)
ob_cube_010.parent = ob_pitch
ob_cube_010.matrix_parent_inverse = Matrix(((1.0, -0.0, 0.0, 0.5919), (-0.0, 1.0, -0.0, 1.398), (-0.0, 0.0, 1.0, -1.316), (-0.0, 0.0, -0.0, 1.0)))
ob_cube_010.location = (0.9489, -0.831, 1.42)
ob_cube_011.parent = ob_pitch
ob_cube_011.matrix_parent_inverse = Matrix(((1.0, -0.0, 0.0, 0.5919), (-0.0, 1.0, -0.0, 1.398), (-0.0, 0.0, 1.0, -1.316), (-0.0, 0.0, -0.0, 1.0)))
ob_cube_011.location = (0.9489, -0.8358, 1.69)
ob_cube_011.rotation_euler = (-0.1084, -2.402e-17, 1.303e-18)
ob_cube_012.parent = ob_pitch
ob_cube_012.matrix_parent_inverse = Matrix(((1.0, -0.0, 0.0, 0.5919), (-0.0, 1.0, -0.0, 1.398), (-0.0, 0.0, 1.0, -1.316), (-0.0, 0.0, -0.0, 1.0)))
ob_cube_012.location = (0.9489, -0.8358, 1.69)
ob_cube_012.rotation_euler = (-0.1084, -2.402e-17, 1.303e-18)
ob_cube_013.parent = ob_yaw
ob_cube_013.matrix_parent_inverse = Matrix(((1.0, -0.0, 0.0, -0.0), (-0.0, 1.0, -0.0, 0.0), (0.0, -0.0, 1.0, -0.1546), (-0.0, 0.0, -0.0, 1.0)))
ob_cube_013.location = (-0.5884, -1.404, 0.9638)
ob_yaw.location = (0.0, 0.0, 0.1546)
ob_yaw.empty_display_size = 0.5628
ob_pitch.parent = ob_yaw
ob_pitch.matrix_parent_inverse = Matrix(((1.0, -0.0, 0.0, -0.0), (-0.0, 1.0, -0.0, 0.0), (0.0, -0.0, 1.0, -0.1546), (-0.0, 0.0, -0.0, 1.0)))
ob_pitch.location = (-0.5919, -1.398, 1.316)
ob_pitch.empty_display_size = 0.5628

# ---- collection membership
col_collection.objects.link(ob_cylinder)
col_collection.objects.link(ob_cylinder_001)
col_collection.objects.link(ob_cube)
col_collection.objects.link(ob_cube_001)
col_collection.objects.link(ob_cube_002)
col_collection.objects.link(ob_cylinder_002)
col_collection.objects.link(ob_cylinder_003)
col_collection.objects.link(ob_cylinder_004)
col_collection.objects.link(ob_cylinder_005)
col_collection.objects.link(ob_cube_003)
col_collection.objects.link(ob_cube_005)
col_collection.objects.link(ob_cylinder_006)
col_collection.objects.link(ob_cube_006)
col_collection.objects.link(ob_cube_007)
col_collection.objects.link(ob_cube_008)
col_collection.objects.link(ob_cube_009)
col_collection.objects.link(ob_cube_010)
col_collection.objects.link(ob_cube_011)
col_collection.objects.link(ob_cube_012)
col_collection.objects.link(ob_cube_013)
col_collection.objects.link(ob_yaw)
col_collection.objects.link(ob_pitch)

# ---- scene / render settings (as saved in the file)
scene.frame_start = 1; scene.frame_end = 250; scene.frame_set(1)
scene.render.engine = 'BLENDER_EEVEE_NEXT'
scene.cycles.sampling_pattern = 'TABULATED_SOBOL'
scene.cycles.use_light_tree = False
scene.view_settings.view_transform = 'Filmic'
bpy.context.view_layer.update()

# ---- added for rendering (the .blend has no active camera and no usable light): camera, sun
cam_auto = bpy.data.cameras.new('AutoCamera')
cam_auto.lens = 50.0
cam_auto.sensor_width = 36.0
cam_auto.clip_end = 1000.0
ob_auto_camera = bpy.data.objects.new('AutoCamera', cam_auto)
scene.collection.objects.link(ob_auto_camera)
ob_auto_camera.location = (9.98062, -10.5152, 9.39462)
ob_auto_camera.rotation_euler = (1.09748, -7.21219e-08, 0.694738)
scene.camera = ob_auto_camera
light_auto_sun = bpy.data.lights.new('AutoSun', 'SUN')
light_auto_sun.energy = 3.0
light_auto_sun.angle = 0.0523599
ob_auto_sun = bpy.data.objects.new('AutoSun', light_auto_sun)
scene.collection.objects.link(ob_auto_sun)
ob_auto_sun.rotation_euler = (0.872665, 0.174533, 0.523599)
bpy.context.view_layer.update()
